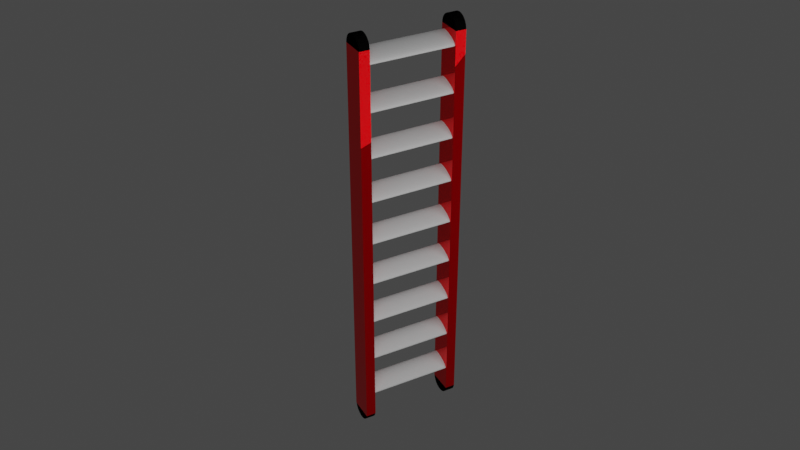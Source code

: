 # Source: Ladder.blend  (saved by Blender 2.83.19; exported with 4.5.12 LTS)
import bpy
from mathutils import Matrix  # noqa: F401  (used for matrix-valued properties, if any)

bpy.ops.wm.read_factory_settings(use_empty=True)
scene = bpy.context.scene
scene.name = 'Scene'

# ---- collections
col_collection = bpy.data.collections.new('Collection'); scene.collection.children.link(col_collection)

# ---- materials (node trees are filled in below, after node groups)
mat_sides = bpy.data.materials.new('sides')
mat_rubber = bpy.data.materials.new('rubber')

# ---- material node trees
mat_sides.use_nodes = True; mat_sides.node_tree.nodes.clear()
_N = mat_sides.node_tree.nodes; _L = mat_sides.node_tree.links
n0 = _N.new('ShaderNodeBsdfPrincipled'); n0.name = 'Principled BSDF'; n0.location = (10, 300)
n0.distribution = 'GGX'
n0.subsurface_method = 'BURLEY'
n0.inputs[0].default_value = (1.0, 0.0, 0.002853, 1.0)
n0.inputs[1].default_value = 0.8235
n0.inputs[2].default_value = 0.0
n0.inputs[3].default_value = 1.45
n0.inputs[14].default_value = (1.0, 0.8235, 0.824, 1.0)
n0.inputs[27].default_value = (0.0, 0.0, 0.0, 1.0)
n0.inputs[28].default_value = 1.0
n1 = _N.new('ShaderNodeOutputMaterial'); n1.name = 'Material Output'; n1.location = (300, 300)
_L.new(n0.outputs[0], n1.inputs[0])
n1.is_active_output = True
mat_rubber.use_nodes = True; mat_rubber.node_tree.nodes.clear()
_N = mat_rubber.node_tree.nodes; _L = mat_rubber.node_tree.links
n0 = _N.new('ShaderNodeOutputMaterial'); n0.name = 'Material Output'; n0.location = (300, 300)
n1 = _N.new('ShaderNodeBsdfPrincipled'); n1.name = 'Principled BSDF'; n1.location = (10, 300)
n1.distribution = 'GGX'
n1.subsurface_method = 'BURLEY'
n1.inputs[0].default_value = (0.001547, 0.001547, 0.001547, 1.0)
n1.inputs[2].default_value = 1.0
n1.inputs[3].default_value = 1.45
n1.inputs[13].default_value = 0.0
n1.inputs[27].default_value = (0.0, 0.0, 0.0, 1.0)
n1.inputs[28].default_value = 1.0
_L.new(n1.outputs[0], n0.inputs[0])
n0.is_active_output = True

# ---- world
world_world = bpy.data.worlds.new('World'); scene.world = world_world
world_world.use_nodes = True; world_world.node_tree.nodes.clear()
_N = world_world.node_tree.nodes; _L = world_world.node_tree.links
n0 = _N.new('ShaderNodeOutputWorld'); n0.name = 'World Output'; n0.location = (300, 300)
n1 = _N.new('ShaderNodeBackground'); n1.name = 'Background'; n1.location = (10, 300)
n1.inputs[0].default_value = (0.05088, 0.05088, 0.05088, 1.0)
_L.new(n1.outputs[0], n0.inputs[0])
n0.is_active_output = True
world_world.color = (0.05088, 0.05088, 0.05088)
world_world.use_sun_shadow = False
world_world.sun_shadow_jitter_overblur = 0.0

# ---- cameras
cam_camera = bpy.data.cameras.new('Camera')
cam_camera.clip_end = 100.0
cam_camera.ortho_scale = 7.314

# ---- lights
light_light = bpy.data.lights.new('Light', 'POINT')
light_light.transmission_factor = 0.0
light_light.energy = 1000.0
light_light.shadow_soft_size = 5.64
light_light.shadow_maximum_resolution = 0.006
light_light.use_absolute_resolution = True

# ---- meshes
me_cube_001 = bpy.data.meshes.new('Cube.001')
me_cube_001.from_pydata([(-1.0, -1.0, -1.0), (-1.0, -1.0, 1.0), (-1.0, 1.0, -1.0), (-1.0, 1.0, 1.0), (1.0, -1.0, -1.0), (1.0, -1.0, 1.0), (1.0, 1.0, -1.0), (1.0, 1.0, 1.0)], [], [(0, 1, 3, 2), (2, 3, 7, 6), (6, 7, 5, 4), (4, 5, 1, 0), (2, 6, 4, 0), (7, 3, 1, 5)])
_uv = me_cube_001.uv_layers.new(name='UVMap')
_uv.uv.foreach_set('vector', [0.375, 0.0, 0.625, 0.0, 0.625, 0.25, 0.375, 0.25, 0.375, 0.25, 0.625, 0.25, 0.625, 0.5, 0.375, 0.5, 0.375, 0.5, 0.625, 0.5, 0.625, 0.75, 0.375, 0.75, 0.375, 0.75, 0.625, 0.75, 0.625, 1.0, 0.375, 1.0, 0.125, 0.5, 0.375, 0.5, 0.375, 0.75, 0.125, 0.75, 0.625, 0.5, 0.875, 0.5, 0.875, 0.75, 0.625, 0.75])
me_cube_001.materials.append(mat_sides)
me_cube_001.use_remesh_fix_poles = True
me_cube_001.use_remesh_preserve_attributes = False
me_cube_001.use_mirror_vertex_groups = False
me_cube_001.update()
me_cylinder = bpy.data.meshes.new('Cylinder')
me_cylinder.from_pydata([(0.0, 0.15, -0.045), (0.0, 0.15, 0.045), (0.02926, 0.1471, -0.045), (0.02926, 0.1471, 0.045), (0.0574, 0.1386, -0.045), (0.0574, 0.1386, 0.045), (0.08334, 0.1247, -0.045), (0.08334, 0.1247, 0.045), (0.1061, 0.1061, -0.045), (0.1061, 0.1061, 0.045), (0.1247, 0.08334, -0.045), (0.1247, 0.08334, 0.045), (0.1386, 0.0574, -0.045), (0.1386, 0.0574, 0.045), (0.1471, 0.02926, -0.045), (0.1471, 0.02926, 0.045), (0.15, 1.132e-08, -0.045), (0.15, 1.132e-08, 0.045), (0.1471, -0.02926, -0.045), (0.1471, -0.02926, 0.045), (0.1386, -0.0574, -0.045), (0.1386, -0.0574, 0.045), (0.1247, -0.08334, -0.045), (0.1247, -0.08334, 0.045), (0.1061, -0.1061, -0.045), (0.1061, -0.1061, 0.045), (0.08334, -0.1247, -0.045), (0.08334, -0.1247, 0.045), (0.0574, -0.1386, -0.045), (0.0574, -0.1386, 0.045), (0.02926, -0.1471, -0.045), (0.02926, -0.1471, 0.045), (-4.888e-08, -0.15, -0.045), (-4.888e-08, -0.15, 0.045), (-0.02926, -0.1471, -0.045), (-0.02926, -0.1471, 0.045), (-0.0574, -0.1386, -0.045), (-0.0574, -0.1386, 0.045), (-0.08334, -0.1247, -0.045), (-0.08334, -0.1247, 0.045), (-0.1061, -0.1061, -0.045), (-0.1061, -0.1061, 0.045), (-0.1247, -0.08334, -0.045), (-0.1247, -0.08334, 0.045), (-0.1386, -0.0574, -0.045), (-0.1386, -0.0574, 0.045), (-0.1471, -0.02926, -0.045), (-0.1471, -0.02926, 0.045), (-0.15, 1.448e-07, -0.045), (-0.15, 1.448e-07, 0.045), (-0.1471, 0.02926, -0.045), (-0.1471, 0.02926, 0.045), (-0.1386, 0.0574, -0.045), (-0.1386, 0.0574, 0.045), (-0.1247, 0.08334, -0.045), (-0.1247, 0.08334, 0.045), (-0.1061, 0.1061, -0.045), (-0.1061, 0.1061, 0.045), (-0.08334, 0.1247, -0.045), (-0.08334, 0.1247, 0.045), (-0.0574, 0.1386, -0.045), (-0.0574, 0.1386, 0.045), (-0.02926, 0.1471, -0.045), (-0.02926, 0.1471, 0.045)], [], [(0, 1, 3, 2), (2, 3, 5, 4), (4, 5, 7, 6), (6, 7, 9, 8), (8, 9, 11, 10), (10, 11, 13, 12), (12, 13, 15, 14), (14, 15, 17, 16), (16, 17, 19, 18), (18, 19, 21, 20), (20, 21, 23, 22), (22, 23, 25, 24), (24, 25, 27, 26), (26, 27, 29, 28), (28, 29, 31, 30), (30, 31, 33, 32), (32, 33, 35, 34), (34, 35, 37, 36), (36, 37, 39, 38), (38, 39, 41, 40), (40, 41, 43, 42), (42, 43, 45, 44), (44, 45, 47, 46), (46, 47, 49, 48), (48, 49, 51, 50), (50, 51, 53, 52), (52, 53, 55, 54), (54, 55, 57, 56), (56, 57, 59, 58), (58, 59, 61, 60), (3, 1, 63, 61, 59, 57, 55, 53, 51, 49, 47, 45, 43, 41, 39, 37, 35, 33, 31, 29, 27, 25, 23, 21, 19, 17, 15, 13, 11, 9, 7, 5), (60, 61, 63, 62), (62, 63, 1, 0), (0, 2, 4, 6, 8, 10, 12, 14, 16, 18, 20, 22, 24, 26, 28, 30, 32, 34, 36, 38, 40, 42, 44, 46, 48, 50, 52, 54, 56, 58, 60, 62)])
_uv = me_cylinder.uv_layers.new(name='UVMap')
_uv.uv.foreach_set('vector', [1.0, 0.5, 1.0, 1.0, 0.9688, 1.0, 0.9688, 0.5, 0.9688, 0.5, 0.9688, 1.0, 0.9375, 1.0, 0.9375, 0.5, 0.9375, 0.5, 0.9375, 1.0, 0.9062, 1.0, 0.9062, 0.5, 0.9062, 0.5, 0.9062, 1.0, 0.875, 1.0, 0.875, 0.5, 0.875, 0.5, 0.875, 1.0, 0.8438, 1.0, 0.8438, 0.5, 0.8438, 0.5, 0.8438, 1.0, 0.8125, 1.0, 0.8125, 0.5, 0.8125, 0.5, 0.8125, 1.0, 0.7812, 1.0, 0.7812, 0.5, 0.7812, 0.5, 0.7812, 1.0, 0.75, 1.0, 0.75, 0.5, 0.75, 0.5, 0.75, 1.0, 0.7188, 1.0, 0.7188, 0.5, 0.7188, 0.5, 0.7188, 1.0, 0.6875, 1.0, 0.6875, 0.5, 0.6875, 0.5, 0.6875, 1.0, 0.6562, 1.0, 0.6562, 0.5, 0.6562, 0.5, 0.6562, 1.0, 0.625, 1.0, 0.625, 0.5, 0.625, 0.5, 0.625, 1.0, 0.5938, 1.0, 0.5938, 0.5, 0.5938, 0.5, 0.5938, 1.0, 0.5625, 1.0, 0.5625, 0.5, 0.5625, 0.5, 0.5625, 1.0, 0.5312, 1.0, 0.5312, 0.5, 0.5312, 0.5, 0.5312, 1.0, 0.5, 1.0, 0.5, 0.5, 0.5, 0.5, 0.5, 1.0, 0.4688, 1.0, 0.4688, 0.5, 0.4688, 0.5, 0.4688, 1.0, 0.4375, 1.0, 0.4375, 0.5, 0.4375, 0.5, 0.4375, 1.0, 0.4062, 1.0, 0.4062, 0.5, 0.4062, 0.5, 0.4062, 1.0, 0.375, 1.0, 0.375, 0.5, 0.375, 0.5, 0.375, 1.0, 0.3438, 1.0, 0.3438, 0.5, 0.3438, 0.5, 0.3438, 1.0, 0.3125, 1.0, 0.3125, 0.5, 0.3125, 0.5, 0.3125, 1.0, 0.2812, 1.0, 0.2812, 0.5, 0.2812, 0.5, 0.2812, 1.0, 0.25, 1.0, 0.25, 0.5, 0.25, 0.5, 0.25, 1.0, 0.2188, 1.0, 0.2188, 0.5, 0.2188, 0.5, 0.2188, 1.0, 0.1875, 1.0, 0.1875, 0.5, 0.1875, 0.5, 0.1875, 1.0, 0.1562, 1.0, 0.1562, 0.5, 0.1562, 0.5, 0.1562, 1.0, 0.125, 1.0, 0.125, 0.5, 0.125, 0.5, 0.125, 1.0, 0.09375, 1.0, 0.09375, 0.5, 0.09375, 0.5, 0.09375, 1.0, 0.0625, 1.0, 0.0625, 0.5, 0.2968, 0.4854, 0.25, 0.49, 0.2032, 0.4854, 0.1582, 0.4717, 0.1167, 0.4496, 0.08029, 0.4197, 0.05045, 0.3833, 0.02827, 0.3418, 0.01461, 0.2968, 0.01, 0.25, 0.01461, 0.2032, 0.02827, 0.1582, 0.05045, 0.1167, 0.08029, 0.08029, 0.1167, 0.05045, 0.1582, 0.02827, 0.2032, 0.01461, 0.25, 0.01, 0.2968, 0.01461, 0.3418, 0.02827, 0.3833, 0.05045, 0.4197, 0.08029, 0.4496, 0.1167, 0.4717, 0.1582, 0.4854, 0.2032, 0.49, 0.25, 0.4854, 0.2968, 0.4717, 0.3418, 0.4496, 0.3833, 0.4197, 0.4197, 0.3833, 0.4496, 0.3418, 0.4717, 0.0625, 0.5, 0.0625, 1.0, 0.03125, 1.0, 0.03125, 0.5, 0.03125, 0.5, 0.03125, 1.0, 0.0, 1.0, 0.0, 0.5, 0.75, 0.49, 0.7968, 0.4854, 0.8418, 0.4717, 0.8833, 0.4496, 0.9197, 0.4197, 0.9496, 0.3833, 0.9717, 0.3418, 0.9854, 0.2968, 0.99, 0.25, 0.9854, 0.2032, 0.9717, 0.1582, 0.9496, 0.1167, 0.9197, 0.08029, 0.8833, 0.05045, 0.8418, 0.02827, 0.7968, 0.01461, 0.75, 0.01, 0.7032, 0.01461, 0.6582, 0.02827, 0.6167, 0.05045, 0.5803, 0.08029, 0.5504, 0.1167, 0.5283, 0.1582, 0.5146, 0.2032, 0.51, 0.25, 0.5146, 0.2968, 0.5283, 0.3418, 0.5504, 0.3833, 0.5803, 0.4197, 0.6167, 0.4496, 0.6582, 0.4717, 0.7032, 0.4854])
me_cylinder.materials.append(mat_rubber)
me_cylinder.use_remesh_fix_poles = True
me_cylinder.use_remesh_preserve_attributes = False
me_cylinder.use_mirror_vertex_groups = False
me_cylinder.update()
me_cube_002 = bpy.data.meshes.new('Cube.002')
me_cube_002.from_pydata([(-1.0, -1.0, -1.0), (-1.0, -1.0, 1.0), (-1.0, 1.0, -1.0), (-1.0, 1.0, 1.0), (1.0, -1.0, -1.0), (1.0, -1.0, 1.0), (1.0, 1.0, -1.0), (1.0, 1.0, 1.0)], [], [(0, 1, 3, 2), (2, 3, 7, 6), (6, 7, 5, 4), (4, 5, 1, 0), (2, 6, 4, 0), (7, 3, 1, 5)])
_uv = me_cube_002.uv_layers.new(name='UVMap')
_uv.uv.foreach_set('vector', [0.375, 0.0, 0.625, 0.0, 0.625, 0.25, 0.375, 0.25, 0.375, 0.25, 0.625, 0.25, 0.625, 0.5, 0.375, 0.5, 0.375, 0.5, 0.625, 0.5, 0.625, 0.75, 0.375, 0.75, 0.375, 0.75, 0.625, 0.75, 0.625, 1.0, 0.375, 1.0, 0.125, 0.5, 0.375, 0.5, 0.375, 0.75, 0.125, 0.75, 0.625, 0.5, 0.875, 0.5, 0.875, 0.75, 0.625, 0.75])
me_cube_002.materials.append(mat_sides)
me_cube_002.use_remesh_fix_poles = True
me_cube_002.use_remesh_preserve_attributes = False
me_cube_002.use_mirror_vertex_groups = False
me_cube_002.update()
me_cylinder_001 = bpy.data.meshes.new('Cylinder.001')
me_cylinder_001.from_pydata([(0.0, 0.15, -0.045), (0.0, 0.15, 0.045), (0.02926, 0.1471, -0.045), (0.02926, 0.1471, 0.045), (0.0574, 0.1386, -0.045), (0.0574, 0.1386, 0.045), (0.08334, 0.1247, -0.045), (0.08334, 0.1247, 0.045), (0.1061, 0.1061, -0.045), (0.1061, 0.1061, 0.045), (0.1247, 0.08334, -0.045), (0.1247, 0.08334, 0.045), (0.1386, 0.0574, -0.045), (0.1386, 0.0574, 0.045), (0.1471, 0.02926, -0.045), (0.1471, 0.02926, 0.045), (0.15, 1.132e-08, -0.045), (0.15, 1.132e-08, 0.045), (0.1471, -0.02926, -0.045), (0.1471, -0.02926, 0.045), (0.1386, -0.0574, -0.045), (0.1386, -0.0574, 0.045), (0.1247, -0.08334, -0.045), (0.1247, -0.08334, 0.045), (0.1061, -0.1061, -0.045), (0.1061, -0.1061, 0.045), (0.08334, -0.1247, -0.045), (0.08334, -0.1247, 0.045), (0.0574, -0.1386, -0.045), (0.0574, -0.1386, 0.045), (0.02926, -0.1471, -0.045), (0.02926, -0.1471, 0.045), (-4.888e-08, -0.15, -0.045), (-4.888e-08, -0.15, 0.045), (-0.02926, -0.1471, -0.045), (-0.02926, -0.1471, 0.045), (-0.0574, -0.1386, -0.045), (-0.0574, -0.1386, 0.045), (-0.08334, -0.1247, -0.045), (-0.08334, -0.1247, 0.045), (-0.1061, -0.1061, -0.045), (-0.1061, -0.1061, 0.045), (-0.1247, -0.08334, -0.045), (-0.1247, -0.08334, 0.045), (-0.1386, -0.0574, -0.045), (-0.1386, -0.0574, 0.045), (-0.1471, -0.02926, -0.045), (-0.1471, -0.02926, 0.045), (-0.15, 1.448e-07, -0.045), (-0.15, 1.448e-07, 0.045), (-0.1471, 0.02926, -0.045), (-0.1471, 0.02926, 0.045), (-0.1386, 0.0574, -0.045), (-0.1386, 0.0574, 0.045), (-0.1247, 0.08334, -0.045), (-0.1247, 0.08334, 0.045), (-0.1061, 0.1061, -0.045), (-0.1061, 0.1061, 0.045), (-0.08334, 0.1247, -0.045), (-0.08334, 0.1247, 0.045), (-0.0574, 0.1386, -0.045), (-0.0574, 0.1386, 0.045), (-0.02926, 0.1471, -0.045), (-0.02926, 0.1471, 0.045)], [], [(0, 1, 3, 2), (2, 3, 5, 4), (4, 5, 7, 6), (6, 7, 9, 8), (8, 9, 11, 10), (10, 11, 13, 12), (12, 13, 15, 14), (14, 15, 17, 16), (16, 17, 19, 18), (18, 19, 21, 20), (20, 21, 23, 22), (22, 23, 25, 24), (24, 25, 27, 26), (26, 27, 29, 28), (28, 29, 31, 30), (30, 31, 33, 32), (32, 33, 35, 34), (34, 35, 37, 36), (36, 37, 39, 38), (38, 39, 41, 40), (40, 41, 43, 42), (42, 43, 45, 44), (44, 45, 47, 46), (46, 47, 49, 48), (48, 49, 51, 50), (50, 51, 53, 52), (52, 53, 55, 54), (54, 55, 57, 56), (56, 57, 59, 58), (58, 59, 61, 60), (3, 1, 63, 61, 59, 57, 55, 53, 51, 49, 47, 45, 43, 41, 39, 37, 35, 33, 31, 29, 27, 25, 23, 21, 19, 17, 15, 13, 11, 9, 7, 5), (60, 61, 63, 62), (62, 63, 1, 0), (0, 2, 4, 6, 8, 10, 12, 14, 16, 18, 20, 22, 24, 26, 28, 30, 32, 34, 36, 38, 40, 42, 44, 46, 48, 50, 52, 54, 56, 58, 60, 62)])
_uv = me_cylinder_001.uv_layers.new(name='UVMap')
_uv.uv.foreach_set('vector', [1.0, 0.5, 1.0, 1.0, 0.9688, 1.0, 0.9688, 0.5, 0.9688, 0.5, 0.9688, 1.0, 0.9375, 1.0, 0.9375, 0.5, 0.9375, 0.5, 0.9375, 1.0, 0.9062, 1.0, 0.9062, 0.5, 0.9062, 0.5, 0.9062, 1.0, 0.875, 1.0, 0.875, 0.5, 0.875, 0.5, 0.875, 1.0, 0.8438, 1.0, 0.8438, 0.5, 0.8438, 0.5, 0.8438, 1.0, 0.8125, 1.0, 0.8125, 0.5, 0.8125, 0.5, 0.8125, 1.0, 0.7812, 1.0, 0.7812, 0.5, 0.7812, 0.5, 0.7812, 1.0, 0.75, 1.0, 0.75, 0.5, 0.75, 0.5, 0.75, 1.0, 0.7188, 1.0, 0.7188, 0.5, 0.7188, 0.5, 0.7188, 1.0, 0.6875, 1.0, 0.6875, 0.5, 0.6875, 0.5, 0.6875, 1.0, 0.6562, 1.0, 0.6562, 0.5, 0.6562, 0.5, 0.6562, 1.0, 0.625, 1.0, 0.625, 0.5, 0.625, 0.5, 0.625, 1.0, 0.5938, 1.0, 0.5938, 0.5, 0.5938, 0.5, 0.5938, 1.0, 0.5625, 1.0, 0.5625, 0.5, 0.5625, 0.5, 0.5625, 1.0, 0.5312, 1.0, 0.5312, 0.5, 0.5312, 0.5, 0.5312, 1.0, 0.5, 1.0, 0.5, 0.5, 0.5, 0.5, 0.5, 1.0, 0.4688, 1.0, 0.4688, 0.5, 0.4688, 0.5, 0.4688, 1.0, 0.4375, 1.0, 0.4375, 0.5, 0.4375, 0.5, 0.4375, 1.0, 0.4062, 1.0, 0.4062, 0.5, 0.4062, 0.5, 0.4062, 1.0, 0.375, 1.0, 0.375, 0.5, 0.375, 0.5, 0.375, 1.0, 0.3438, 1.0, 0.3438, 0.5, 0.3438, 0.5, 0.3438, 1.0, 0.3125, 1.0, 0.3125, 0.5, 0.3125, 0.5, 0.3125, 1.0, 0.2812, 1.0, 0.2812, 0.5, 0.2812, 0.5, 0.2812, 1.0, 0.25, 1.0, 0.25, 0.5, 0.25, 0.5, 0.25, 1.0, 0.2188, 1.0, 0.2188, 0.5, 0.2188, 0.5, 0.2188, 1.0, 0.1875, 1.0, 0.1875, 0.5, 0.1875, 0.5, 0.1875, 1.0, 0.1562, 1.0, 0.1562, 0.5, 0.1562, 0.5, 0.1562, 1.0, 0.125, 1.0, 0.125, 0.5, 0.125, 0.5, 0.125, 1.0, 0.09375, 1.0, 0.09375, 0.5, 0.09375, 0.5, 0.09375, 1.0, 0.0625, 1.0, 0.0625, 0.5, 0.2968, 0.4854, 0.25, 0.49, 0.2032, 0.4854, 0.1582, 0.4717, 0.1167, 0.4496, 0.08029, 0.4197, 0.05045, 0.3833, 0.02827, 0.3418, 0.01461, 0.2968, 0.01, 0.25, 0.01461, 0.2032, 0.02827, 0.1582, 0.05045, 0.1167, 0.08029, 0.08029, 0.1167, 0.05045, 0.1582, 0.02827, 0.2032, 0.01461, 0.25, 0.01, 0.2968, 0.01461, 0.3418, 0.02827, 0.3833, 0.05045, 0.4197, 0.08029, 0.4496, 0.1167, 0.4717, 0.1582, 0.4854, 0.2032, 0.49, 0.25, 0.4854, 0.2968, 0.4717, 0.3418, 0.4496, 0.3833, 0.4197, 0.4197, 0.3833, 0.4496, 0.3418, 0.4717, 0.0625, 0.5, 0.0625, 1.0, 0.03125, 1.0, 0.03125, 0.5, 0.03125, 0.5, 0.03125, 1.0, 0.0, 1.0, 0.0, 0.5, 0.75, 0.49, 0.7968, 0.4854, 0.8418, 0.4717, 0.8833, 0.4496, 0.9197, 0.4197, 0.9496, 0.3833, 0.9717, 0.3418, 0.9854, 0.2968, 0.99, 0.25, 0.9854, 0.2032, 0.9717, 0.1582, 0.9496, 0.1167, 0.9197, 0.08029, 0.8833, 0.05045, 0.8418, 0.02827, 0.7968, 0.01461, 0.75, 0.01, 0.7032, 0.01461, 0.6582, 0.02827, 0.6167, 0.05045, 0.5803, 0.08029, 0.5504, 0.1167, 0.5283, 0.1582, 0.5146, 0.2032, 0.51, 0.25, 0.5146, 0.2968, 0.5283, 0.3418, 0.5504, 0.3833, 0.5803, 0.4197, 0.6167, 0.4496, 0.6582, 0.4717, 0.7032, 0.4854])
me_cylinder_001.materials.append(mat_rubber)
me_cylinder_001.use_remesh_fix_poles = True
me_cylinder_001.use_remesh_preserve_attributes = False
me_cylinder_001.use_mirror_vertex_groups = False
me_cylinder_001.update()
me_cylinder_004 = bpy.data.meshes.new('Cylinder.004')
me_cylinder_004.from_pydata([(0.0, 0.1, -0.585), (0.0, 0.1, 0.585), (0.01951, 0.09808, -0.585), (0.01951, 0.09808, 0.585), (0.03827, 0.09239, -0.585), (0.03827, 0.09239, 0.585), (0.05556, 0.08315, -0.585), (0.05556, 0.08315, 0.585), (0.07071, 0.07071, -0.585), (0.07071, 0.07071, 0.585), (0.08315, 0.05556, -0.585), (0.08315, 0.05556, 0.585), (0.09239, 0.03827, -0.585), (0.09239, 0.03827, 0.585), (0.09808, 0.01951, -0.585), (0.09808, 0.01951, 0.585), (0.1, 7.55e-09, -0.585), (0.1, 7.55e-09, 0.585), (0.09808, -0.01951, -0.585), (0.09808, -0.01951, 0.585), (0.09239, -0.03827, -0.585), (0.09239, -0.03827, 0.585), (0.08315, -0.05556, -0.585), (0.08315, -0.05556, 0.585), (0.07071, -0.07071, -0.585), (0.07071, -0.07071, 0.585), (0.05556, -0.08315, -0.585), (0.05556, -0.08315, 0.585), (0.03827, -0.09239, -0.585), (0.03827, -0.09239, 0.585), (0.01951, -0.09808, -0.585), (0.01951, -0.09808, 0.585), (-3.258e-08, -0.1, -0.585), (-3.258e-08, -0.1, 0.585), (-0.01951, -0.09808, -0.585), (-0.01951, -0.09808, 0.585), (-0.03827, -0.09239, -0.585), (-0.03827, -0.09239, 0.585), (-0.05556, -0.08315, -0.585), (-0.05556, -0.08315, 0.585), (-0.07071, -0.07071, -0.585), (-0.07071, -0.07071, 0.585), (-0.08315, -0.05556, -0.585), (-0.08315, -0.05556, 0.585), (-0.09239, -0.03827, -0.585), (-0.09239, -0.03827, 0.585), (-0.09808, -0.01951, -0.585), (-0.09808, -0.01951, 0.585), (-0.1, 9.656e-08, -0.585), (-0.1, 9.656e-08, 0.585), (-0.09808, 0.01951, -0.585), (-0.09808, 0.01951, 0.585), (-0.09239, 0.03827, -0.585), (-0.09239, 0.03827, 0.585), (-0.08315, 0.05556, -0.585), (-0.08315, 0.05556, 0.585), (-0.07071, 0.07071, -0.585), (-0.07071, 0.07071, 0.585), (-0.05556, 0.08315, -0.585), (-0.05556, 0.08315, 0.585), (-0.03827, 0.09239, -0.585), (-0.03827, 0.09239, 0.585), (-0.01951, 0.09808, -0.585), (-0.01951, 0.09808, 0.585)], [], [(0, 1, 3, 2), (2, 3, 5, 4), (4, 5, 7, 6), (6, 7, 9, 8), (8, 9, 11, 10), (10, 11, 13, 12), (12, 13, 15, 14), (14, 15, 17, 16), (16, 17, 19, 18), (18, 19, 21, 20), (20, 21, 23, 22), (22, 23, 25, 24), (24, 25, 27, 26), (26, 27, 29, 28), (28, 29, 31, 30), (30, 31, 33, 32), (32, 33, 35, 34), (34, 35, 37, 36), (36, 37, 39, 38), (38, 39, 41, 40), (40, 41, 43, 42), (42, 43, 45, 44), (44, 45, 47, 46), (46, 47, 49, 48), (48, 49, 51, 50), (50, 51, 53, 52), (52, 53, 55, 54), (54, 55, 57, 56), (56, 57, 59, 58), (58, 59, 61, 60), (3, 1, 63, 61, 59, 57, 55, 53, 51, 49, 47, 45, 43, 41, 39, 37, 35, 33, 31, 29, 27, 25, 23, 21, 19, 17, 15, 13, 11, 9, 7, 5), (60, 61, 63, 62), (62, 63, 1, 0), (0, 2, 4, 6, 8, 10, 12, 14, 16, 18, 20, 22, 24, 26, 28, 30, 32, 34, 36, 38, 40, 42, 44, 46, 48, 50, 52, 54, 56, 58, 60, 62)])
_uv = me_cylinder_004.uv_layers.new(name='UVMap')
_uv.uv.foreach_set('vector', [1.0, 0.5, 1.0, 1.0, 0.9688, 1.0, 0.9688, 0.5, 0.9688, 0.5, 0.9688, 1.0, 0.9375, 1.0, 0.9375, 0.5, 0.9375, 0.5, 0.9375, 1.0, 0.9062, 1.0, 0.9062, 0.5, 0.9062, 0.5, 0.9062, 1.0, 0.875, 1.0, 0.875, 0.5, 0.875, 0.5, 0.875, 1.0, 0.8438, 1.0, 0.8438, 0.5, 0.8438, 0.5, 0.8438, 1.0, 0.8125, 1.0, 0.8125, 0.5, 0.8125, 0.5, 0.8125, 1.0, 0.7812, 1.0, 0.7812, 0.5, 0.7812, 0.5, 0.7812, 1.0, 0.75, 1.0, 0.75, 0.5, 0.75, 0.5, 0.75, 1.0, 0.7188, 1.0, 0.7188, 0.5, 0.7188, 0.5, 0.7188, 1.0, 0.6875, 1.0, 0.6875, 0.5, 0.6875, 0.5, 0.6875, 1.0, 0.6562, 1.0, 0.6562, 0.5, 0.6562, 0.5, 0.6562, 1.0, 0.625, 1.0, 0.625, 0.5, 0.625, 0.5, 0.625, 1.0, 0.5938, 1.0, 0.5938, 0.5, 0.5938, 0.5, 0.5938, 1.0, 0.5625, 1.0, 0.5625, 0.5, 0.5625, 0.5, 0.5625, 1.0, 0.5312, 1.0, 0.5312, 0.5, 0.5312, 0.5, 0.5312, 1.0, 0.5, 1.0, 0.5, 0.5, 0.5, 0.5, 0.5, 1.0, 0.4688, 1.0, 0.4688, 0.5, 0.4688, 0.5, 0.4688, 1.0, 0.4375, 1.0, 0.4375, 0.5, 0.4375, 0.5, 0.4375, 1.0, 0.4062, 1.0, 0.4062, 0.5, 0.4062, 0.5, 0.4062, 1.0, 0.375, 1.0, 0.375, 0.5, 0.375, 0.5, 0.375, 1.0, 0.3438, 1.0, 0.3438, 0.5, 0.3438, 0.5, 0.3438, 1.0, 0.3125, 1.0, 0.3125, 0.5, 0.3125, 0.5, 0.3125, 1.0, 0.2812, 1.0, 0.2812, 0.5, 0.2812, 0.5, 0.2812, 1.0, 0.25, 1.0, 0.25, 0.5, 0.25, 0.5, 0.25, 1.0, 0.2188, 1.0, 0.2188, 0.5, 0.2188, 0.5, 0.2188, 1.0, 0.1875, 1.0, 0.1875, 0.5, 0.1875, 0.5, 0.1875, 1.0, 0.1562, 1.0, 0.1562, 0.5, 0.1562, 0.5, 0.1562, 1.0, 0.125, 1.0, 0.125, 0.5, 0.125, 0.5, 0.125, 1.0, 0.09375, 1.0, 0.09375, 0.5, 0.09375, 0.5, 0.09375, 1.0, 0.0625, 1.0, 0.0625, 0.5, 0.2968, 0.4854, 0.25, 0.49, 0.2032, 0.4854, 0.1582, 0.4717, 0.1167, 0.4496, 0.08029, 0.4197, 0.05045, 0.3833, 0.02827, 0.3418, 0.01461, 0.2968, 0.01, 0.25, 0.01461, 0.2032, 0.02827, 0.1582, 0.05045, 0.1167, 0.08029, 0.08029, 0.1167, 0.05045, 0.1582, 0.02827, 0.2032, 0.01461, 0.25, 0.01, 0.2968, 0.01461, 0.3418, 0.02827, 0.3833, 0.05045, 0.4197, 0.08029, 0.4496, 0.1167, 0.4717, 0.1582, 0.4854, 0.2032, 0.49, 0.25, 0.4854, 0.2968, 0.4717, 0.3418, 0.4496, 0.3833, 0.4197, 0.4197, 0.3833, 0.4496, 0.3418, 0.4717, 0.0625, 0.5, 0.0625, 1.0, 0.03125, 1.0, 0.03125, 0.5, 0.03125, 0.5, 0.03125, 1.0, 0.0, 1.0, 0.0, 0.5, 0.75, 0.49, 0.7968, 0.4854, 0.8418, 0.4717, 0.8833, 0.4496, 0.9197, 0.4197, 0.9496, 0.3833, 0.9717, 0.3418, 0.9854, 0.2968, 0.99, 0.25, 0.9854, 0.2032, 0.9717, 0.1582, 0.9496, 0.1167, 0.9197, 0.08029, 0.8833, 0.05045, 0.8418, 0.02827, 0.7968, 0.01461, 0.75, 0.01, 0.7032, 0.01461, 0.6582, 0.02827, 0.6167, 0.05045, 0.5803, 0.08029, 0.5504, 0.1167, 0.5283, 0.1582, 0.5146, 0.2032, 0.51, 0.25, 0.5146, 0.2968, 0.5283, 0.3418, 0.5504, 0.3833, 0.5803, 0.4197, 0.6167, 0.4496, 0.6582, 0.4717, 0.7032, 0.4854])
me_cylinder_004.use_remesh_fix_poles = True
me_cylinder_004.use_remesh_preserve_attributes = False
me_cylinder_004.use_mirror_vertex_groups = False
me_cylinder_004.update()
me_cylinder_005 = bpy.data.meshes.new('Cylinder.005')
me_cylinder_005.from_pydata([(0.0, 0.1, -0.585), (0.0, 0.1, 0.585), (0.01951, 0.09808, -0.585), (0.01951, 0.09808, 0.585), (0.03827, 0.09239, -0.585), (0.03827, 0.09239, 0.585), (0.05556, 0.08315, -0.585), (0.05556, 0.08315, 0.585), (0.07071, 0.07071, -0.585), (0.07071, 0.07071, 0.585), (0.08315, 0.05556, -0.585), (0.08315, 0.05556, 0.585), (0.09239, 0.03827, -0.585), (0.09239, 0.03827, 0.585), (0.09808, 0.01951, -0.585), (0.09808, 0.01951, 0.585), (0.1, 7.55e-09, -0.585), (0.1, 7.55e-09, 0.585), (0.09808, -0.01951, -0.585), (0.09808, -0.01951, 0.585), (0.09239, -0.03827, -0.585), (0.09239, -0.03827, 0.585), (0.08315, -0.05556, -0.585), (0.08315, -0.05556, 0.585), (0.07071, -0.07071, -0.585), (0.07071, -0.07071, 0.585), (0.05556, -0.08315, -0.585), (0.05556, -0.08315, 0.585), (0.03827, -0.09239, -0.585), (0.03827, -0.09239, 0.585), (0.01951, -0.09808, -0.585), (0.01951, -0.09808, 0.585), (-3.258e-08, -0.1, -0.585), (-3.258e-08, -0.1, 0.585), (-0.01951, -0.09808, -0.585), (-0.01951, -0.09808, 0.585), (-0.03827, -0.09239, -0.585), (-0.03827, -0.09239, 0.585), (-0.05556, -0.08315, -0.585), (-0.05556, -0.08315, 0.585), (-0.07071, -0.07071, -0.585), (-0.07071, -0.07071, 0.585), (-0.08315, -0.05556, -0.585), (-0.08315, -0.05556, 0.585), (-0.09239, -0.03827, -0.585), (-0.09239, -0.03827, 0.585), (-0.09808, -0.01951, -0.585), (-0.09808, -0.01951, 0.585), (-0.1, 9.656e-08, -0.585), (-0.1, 9.656e-08, 0.585), (-0.09808, 0.01951, -0.585), (-0.09808, 0.01951, 0.585), (-0.09239, 0.03827, -0.585), (-0.09239, 0.03827, 0.585), (-0.08315, 0.05556, -0.585), (-0.08315, 0.05556, 0.585), (-0.07071, 0.07071, -0.585), (-0.07071, 0.07071, 0.585), (-0.05556, 0.08315, -0.585), (-0.05556, 0.08315, 0.585), (-0.03827, 0.09239, -0.585), (-0.03827, 0.09239, 0.585), (-0.01951, 0.09808, -0.585), (-0.01951, 0.09808, 0.585)], [], [(0, 1, 3, 2), (2, 3, 5, 4), (4, 5, 7, 6), (6, 7, 9, 8), (8, 9, 11, 10), (10, 11, 13, 12), (12, 13, 15, 14), (14, 15, 17, 16), (16, 17, 19, 18), (18, 19, 21, 20), (20, 21, 23, 22), (22, 23, 25, 24), (24, 25, 27, 26), (26, 27, 29, 28), (28, 29, 31, 30), (30, 31, 33, 32), (32, 33, 35, 34), (34, 35, 37, 36), (36, 37, 39, 38), (38, 39, 41, 40), (40, 41, 43, 42), (42, 43, 45, 44), (44, 45, 47, 46), (46, 47, 49, 48), (48, 49, 51, 50), (50, 51, 53, 52), (52, 53, 55, 54), (54, 55, 57, 56), (56, 57, 59, 58), (58, 59, 61, 60), (3, 1, 63, 61, 59, 57, 55, 53, 51, 49, 47, 45, 43, 41, 39, 37, 35, 33, 31, 29, 27, 25, 23, 21, 19, 17, 15, 13, 11, 9, 7, 5), (60, 61, 63, 62), (62, 63, 1, 0), (0, 2, 4, 6, 8, 10, 12, 14, 16, 18, 20, 22, 24, 26, 28, 30, 32, 34, 36, 38, 40, 42, 44, 46, 48, 50, 52, 54, 56, 58, 60, 62)])
_uv = me_cylinder_005.uv_layers.new(name='UVMap')
_uv.uv.foreach_set('vector', [1.0, 0.5, 1.0, 1.0, 0.9688, 1.0, 0.9688, 0.5, 0.9688, 0.5, 0.9688, 1.0, 0.9375, 1.0, 0.9375, 0.5, 0.9375, 0.5, 0.9375, 1.0, 0.9062, 1.0, 0.9062, 0.5, 0.9062, 0.5, 0.9062, 1.0, 0.875, 1.0, 0.875, 0.5, 0.875, 0.5, 0.875, 1.0, 0.8438, 1.0, 0.8438, 0.5, 0.8438, 0.5, 0.8438, 1.0, 0.8125, 1.0, 0.8125, 0.5, 0.8125, 0.5, 0.8125, 1.0, 0.7812, 1.0, 0.7812, 0.5, 0.7812, 0.5, 0.7812, 1.0, 0.75, 1.0, 0.75, 0.5, 0.75, 0.5, 0.75, 1.0, 0.7188, 1.0, 0.7188, 0.5, 0.7188, 0.5, 0.7188, 1.0, 0.6875, 1.0, 0.6875, 0.5, 0.6875, 0.5, 0.6875, 1.0, 0.6562, 1.0, 0.6562, 0.5, 0.6562, 0.5, 0.6562, 1.0, 0.625, 1.0, 0.625, 0.5, 0.625, 0.5, 0.625, 1.0, 0.5938, 1.0, 0.5938, 0.5, 0.5938, 0.5, 0.5938, 1.0, 0.5625, 1.0, 0.5625, 0.5, 0.5625, 0.5, 0.5625, 1.0, 0.5312, 1.0, 0.5312, 0.5, 0.5312, 0.5, 0.5312, 1.0, 0.5, 1.0, 0.5, 0.5, 0.5, 0.5, 0.5, 1.0, 0.4688, 1.0, 0.4688, 0.5, 0.4688, 0.5, 0.4688, 1.0, 0.4375, 1.0, 0.4375, 0.5, 0.4375, 0.5, 0.4375, 1.0, 0.4062, 1.0, 0.4062, 0.5, 0.4062, 0.5, 0.4062, 1.0, 0.375, 1.0, 0.375, 0.5, 0.375, 0.5, 0.375, 1.0, 0.3438, 1.0, 0.3438, 0.5, 0.3438, 0.5, 0.3438, 1.0, 0.3125, 1.0, 0.3125, 0.5, 0.3125, 0.5, 0.3125, 1.0, 0.2812, 1.0, 0.2812, 0.5, 0.2812, 0.5, 0.2812, 1.0, 0.25, 1.0, 0.25, 0.5, 0.25, 0.5, 0.25, 1.0, 0.2188, 1.0, 0.2188, 0.5, 0.2188, 0.5, 0.2188, 1.0, 0.1875, 1.0, 0.1875, 0.5, 0.1875, 0.5, 0.1875, 1.0, 0.1562, 1.0, 0.1562, 0.5, 0.1562, 0.5, 0.1562, 1.0, 0.125, 1.0, 0.125, 0.5, 0.125, 0.5, 0.125, 1.0, 0.09375, 1.0, 0.09375, 0.5, 0.09375, 0.5, 0.09375, 1.0, 0.0625, 1.0, 0.0625, 0.5, 0.2968, 0.4854, 0.25, 0.49, 0.2032, 0.4854, 0.1582, 0.4717, 0.1167, 0.4496, 0.08029, 0.4197, 0.05045, 0.3833, 0.02827, 0.3418, 0.01461, 0.2968, 0.01, 0.25, 0.01461, 0.2032, 0.02827, 0.1582, 0.05045, 0.1167, 0.08029, 0.08029, 0.1167, 0.05045, 0.1582, 0.02827, 0.2032, 0.01461, 0.25, 0.01, 0.2968, 0.01461, 0.3418, 0.02827, 0.3833, 0.05045, 0.4197, 0.08029, 0.4496, 0.1167, 0.4717, 0.1582, 0.4854, 0.2032, 0.49, 0.25, 0.4854, 0.2968, 0.4717, 0.3418, 0.4496, 0.3833, 0.4197, 0.4197, 0.3833, 0.4496, 0.3418, 0.4717, 0.0625, 0.5, 0.0625, 1.0, 0.03125, 1.0, 0.03125, 0.5, 0.03125, 0.5, 0.03125, 1.0, 0.0, 1.0, 0.0, 0.5, 0.75, 0.49, 0.7968, 0.4854, 0.8418, 0.4717, 0.8833, 0.4496, 0.9197, 0.4197, 0.9496, 0.3833, 0.9717, 0.3418, 0.9854, 0.2968, 0.99, 0.25, 0.9854, 0.2032, 0.9717, 0.1582, 0.9496, 0.1167, 0.9197, 0.08029, 0.8833, 0.05045, 0.8418, 0.02827, 0.7968, 0.01461, 0.75, 0.01, 0.7032, 0.01461, 0.6582, 0.02827, 0.6167, 0.05045, 0.5803, 0.08029, 0.5504, 0.1167, 0.5283, 0.1582, 0.5146, 0.2032, 0.51, 0.25, 0.5146, 0.2968, 0.5283, 0.3418, 0.5504, 0.3833, 0.5803, 0.4197, 0.6167, 0.4496, 0.6582, 0.4717, 0.7032, 0.4854])
me_cylinder_005.use_remesh_fix_poles = True
me_cylinder_005.use_remesh_preserve_attributes = False
me_cylinder_005.use_mirror_vertex_groups = False
me_cylinder_005.update()
me_cylinder_007 = bpy.data.meshes.new('Cylinder.007')
me_cylinder_007.from_pydata([(0.0, 0.1, -0.585), (0.0, 0.1, 0.585), (0.01951, 0.09808, -0.585), (0.01951, 0.09808, 0.585), (0.03827, 0.09239, -0.585), (0.03827, 0.09239, 0.585), (0.05556, 0.08315, -0.585), (0.05556, 0.08315, 0.585), (0.07071, 0.07071, -0.585), (0.07071, 0.07071, 0.585), (0.08315, 0.05556, -0.585), (0.08315, 0.05556, 0.585), (0.09239, 0.03827, -0.585), (0.09239, 0.03827, 0.585), (0.09808, 0.01951, -0.585), (0.09808, 0.01951, 0.585), (0.1, 7.55e-09, -0.585), (0.1, 7.55e-09, 0.585), (0.09808, -0.01951, -0.585), (0.09808, -0.01951, 0.585), (0.09239, -0.03827, -0.585), (0.09239, -0.03827, 0.585), (0.08315, -0.05556, -0.585), (0.08315, -0.05556, 0.585), (0.07071, -0.07071, -0.585), (0.07071, -0.07071, 0.585), (0.05556, -0.08315, -0.585), (0.05556, -0.08315, 0.585), (0.03827, -0.09239, -0.585), (0.03827, -0.09239, 0.585), (0.01951, -0.09808, -0.585), (0.01951, -0.09808, 0.585), (-3.258e-08, -0.1, -0.585), (-3.258e-08, -0.1, 0.585), (-0.01951, -0.09808, -0.585), (-0.01951, -0.09808, 0.585), (-0.03827, -0.09239, -0.585), (-0.03827, -0.09239, 0.585), (-0.05556, -0.08315, -0.585), (-0.05556, -0.08315, 0.585), (-0.07071, -0.07071, -0.585), (-0.07071, -0.07071, 0.585), (-0.08315, -0.05556, -0.585), (-0.08315, -0.05556, 0.585), (-0.09239, -0.03827, -0.585), (-0.09239, -0.03827, 0.585), (-0.09808, -0.01951, -0.585), (-0.09808, -0.01951, 0.585), (-0.1, 9.656e-08, -0.585), (-0.1, 9.656e-08, 0.585), (-0.09808, 0.01951, -0.585), (-0.09808, 0.01951, 0.585), (-0.09239, 0.03827, -0.585), (-0.09239, 0.03827, 0.585), (-0.08315, 0.05556, -0.585), (-0.08315, 0.05556, 0.585), (-0.07071, 0.07071, -0.585), (-0.07071, 0.07071, 0.585), (-0.05556, 0.08315, -0.585), (-0.05556, 0.08315, 0.585), (-0.03827, 0.09239, -0.585), (-0.03827, 0.09239, 0.585), (-0.01951, 0.09808, -0.585), (-0.01951, 0.09808, 0.585)], [], [(0, 1, 3, 2), (2, 3, 5, 4), (4, 5, 7, 6), (6, 7, 9, 8), (8, 9, 11, 10), (10, 11, 13, 12), (12, 13, 15, 14), (14, 15, 17, 16), (16, 17, 19, 18), (18, 19, 21, 20), (20, 21, 23, 22), (22, 23, 25, 24), (24, 25, 27, 26), (26, 27, 29, 28), (28, 29, 31, 30), (30, 31, 33, 32), (32, 33, 35, 34), (34, 35, 37, 36), (36, 37, 39, 38), (38, 39, 41, 40), (40, 41, 43, 42), (42, 43, 45, 44), (44, 45, 47, 46), (46, 47, 49, 48), (48, 49, 51, 50), (50, 51, 53, 52), (52, 53, 55, 54), (54, 55, 57, 56), (56, 57, 59, 58), (58, 59, 61, 60), (3, 1, 63, 61, 59, 57, 55, 53, 51, 49, 47, 45, 43, 41, 39, 37, 35, 33, 31, 29, 27, 25, 23, 21, 19, 17, 15, 13, 11, 9, 7, 5), (60, 61, 63, 62), (62, 63, 1, 0), (0, 2, 4, 6, 8, 10, 12, 14, 16, 18, 20, 22, 24, 26, 28, 30, 32, 34, 36, 38, 40, 42, 44, 46, 48, 50, 52, 54, 56, 58, 60, 62)])
_uv = me_cylinder_007.uv_layers.new(name='UVMap')
_uv.uv.foreach_set('vector', [1.0, 0.5, 1.0, 1.0, 0.9688, 1.0, 0.9688, 0.5, 0.9688, 0.5, 0.9688, 1.0, 0.9375, 1.0, 0.9375, 0.5, 0.9375, 0.5, 0.9375, 1.0, 0.9062, 1.0, 0.9062, 0.5, 0.9062, 0.5, 0.9062, 1.0, 0.875, 1.0, 0.875, 0.5, 0.875, 0.5, 0.875, 1.0, 0.8438, 1.0, 0.8438, 0.5, 0.8438, 0.5, 0.8438, 1.0, 0.8125, 1.0, 0.8125, 0.5, 0.8125, 0.5, 0.8125, 1.0, 0.7812, 1.0, 0.7812, 0.5, 0.7812, 0.5, 0.7812, 1.0, 0.75, 1.0, 0.75, 0.5, 0.75, 0.5, 0.75, 1.0, 0.7188, 1.0, 0.7188, 0.5, 0.7188, 0.5, 0.7188, 1.0, 0.6875, 1.0, 0.6875, 0.5, 0.6875, 0.5, 0.6875, 1.0, 0.6562, 1.0, 0.6562, 0.5, 0.6562, 0.5, 0.6562, 1.0, 0.625, 1.0, 0.625, 0.5, 0.625, 0.5, 0.625, 1.0, 0.5938, 1.0, 0.5938, 0.5, 0.5938, 0.5, 0.5938, 1.0, 0.5625, 1.0, 0.5625, 0.5, 0.5625, 0.5, 0.5625, 1.0, 0.5312, 1.0, 0.5312, 0.5, 0.5312, 0.5, 0.5312, 1.0, 0.5, 1.0, 0.5, 0.5, 0.5, 0.5, 0.5, 1.0, 0.4688, 1.0, 0.4688, 0.5, 0.4688, 0.5, 0.4688, 1.0, 0.4375, 1.0, 0.4375, 0.5, 0.4375, 0.5, 0.4375, 1.0, 0.4062, 1.0, 0.4062, 0.5, 0.4062, 0.5, 0.4062, 1.0, 0.375, 1.0, 0.375, 0.5, 0.375, 0.5, 0.375, 1.0, 0.3438, 1.0, 0.3438, 0.5, 0.3438, 0.5, 0.3438, 1.0, 0.3125, 1.0, 0.3125, 0.5, 0.3125, 0.5, 0.3125, 1.0, 0.2812, 1.0, 0.2812, 0.5, 0.2812, 0.5, 0.2812, 1.0, 0.25, 1.0, 0.25, 0.5, 0.25, 0.5, 0.25, 1.0, 0.2188, 1.0, 0.2188, 0.5, 0.2188, 0.5, 0.2188, 1.0, 0.1875, 1.0, 0.1875, 0.5, 0.1875, 0.5, 0.1875, 1.0, 0.1562, 1.0, 0.1562, 0.5, 0.1562, 0.5, 0.1562, 1.0, 0.125, 1.0, 0.125, 0.5, 0.125, 0.5, 0.125, 1.0, 0.09375, 1.0, 0.09375, 0.5, 0.09375, 0.5, 0.09375, 1.0, 0.0625, 1.0, 0.0625, 0.5, 0.2968, 0.4854, 0.25, 0.49, 0.2032, 0.4854, 0.1582, 0.4717, 0.1167, 0.4496, 0.08029, 0.4197, 0.05045, 0.3833, 0.02827, 0.3418, 0.01461, 0.2968, 0.01, 0.25, 0.01461, 0.2032, 0.02827, 0.1582, 0.05045, 0.1167, 0.08029, 0.08029, 0.1167, 0.05045, 0.1582, 0.02827, 0.2032, 0.01461, 0.25, 0.01, 0.2968, 0.01461, 0.3418, 0.02827, 0.3833, 0.05045, 0.4197, 0.08029, 0.4496, 0.1167, 0.4717, 0.1582, 0.4854, 0.2032, 0.49, 0.25, 0.4854, 0.2968, 0.4717, 0.3418, 0.4496, 0.3833, 0.4197, 0.4197, 0.3833, 0.4496, 0.3418, 0.4717, 0.0625, 0.5, 0.0625, 1.0, 0.03125, 1.0, 0.03125, 0.5, 0.03125, 0.5, 0.03125, 1.0, 0.0, 1.0, 0.0, 0.5, 0.75, 0.49, 0.7968, 0.4854, 0.8418, 0.4717, 0.8833, 0.4496, 0.9197, 0.4197, 0.9496, 0.3833, 0.9717, 0.3418, 0.9854, 0.2968, 0.99, 0.25, 0.9854, 0.2032, 0.9717, 0.1582, 0.9496, 0.1167, 0.9197, 0.08029, 0.8833, 0.05045, 0.8418, 0.02827, 0.7968, 0.01461, 0.75, 0.01, 0.7032, 0.01461, 0.6582, 0.02827, 0.6167, 0.05045, 0.5803, 0.08029, 0.5504, 0.1167, 0.5283, 0.1582, 0.5146, 0.2032, 0.51, 0.25, 0.5146, 0.2968, 0.5283, 0.3418, 0.5504, 0.3833, 0.5803, 0.4197, 0.6167, 0.4496, 0.6582, 0.4717, 0.7032, 0.4854])
me_cylinder_007.use_remesh_fix_poles = True
me_cylinder_007.use_remesh_preserve_attributes = False
me_cylinder_007.use_mirror_vertex_groups = False
me_cylinder_007.update()
me_cylinder_008 = bpy.data.meshes.new('Cylinder.008')
me_cylinder_008.from_pydata([(0.0, 0.1, -0.585), (0.0, 0.1, 0.585), (0.01951, 0.09808, -0.585), (0.01951, 0.09808, 0.585), (0.03827, 0.09239, -0.585), (0.03827, 0.09239, 0.585), (0.05556, 0.08315, -0.585), (0.05556, 0.08315, 0.585), (0.07071, 0.07071, -0.585), (0.07071, 0.07071, 0.585), (0.08315, 0.05556, -0.585), (0.08315, 0.05556, 0.585), (0.09239, 0.03827, -0.585), (0.09239, 0.03827, 0.585), (0.09808, 0.01951, -0.585), (0.09808, 0.01951, 0.585), (0.1, 7.55e-09, -0.585), (0.1, 7.55e-09, 0.585), (0.09808, -0.01951, -0.585), (0.09808, -0.01951, 0.585), (0.09239, -0.03827, -0.585), (0.09239, -0.03827, 0.585), (0.08315, -0.05556, -0.585), (0.08315, -0.05556, 0.585), (0.07071, -0.07071, -0.585), (0.07071, -0.07071, 0.585), (0.05556, -0.08315, -0.585), (0.05556, -0.08315, 0.585), (0.03827, -0.09239, -0.585), (0.03827, -0.09239, 0.585), (0.01951, -0.09808, -0.585), (0.01951, -0.09808, 0.585), (-3.258e-08, -0.1, -0.585), (-3.258e-08, -0.1, 0.585), (-0.01951, -0.09808, -0.585), (-0.01951, -0.09808, 0.585), (-0.03827, -0.09239, -0.585), (-0.03827, -0.09239, 0.585), (-0.05556, -0.08315, -0.585), (-0.05556, -0.08315, 0.585), (-0.07071, -0.07071, -0.585), (-0.07071, -0.07071, 0.585), (-0.08315, -0.05556, -0.585), (-0.08315, -0.05556, 0.585), (-0.09239, -0.03827, -0.585), (-0.09239, -0.03827, 0.585), (-0.09808, -0.01951, -0.585), (-0.09808, -0.01951, 0.585), (-0.1, 9.656e-08, -0.585), (-0.1, 9.656e-08, 0.585), (-0.09808, 0.01951, -0.585), (-0.09808, 0.01951, 0.585), (-0.09239, 0.03827, -0.585), (-0.09239, 0.03827, 0.585), (-0.08315, 0.05556, -0.585), (-0.08315, 0.05556, 0.585), (-0.07071, 0.07071, -0.585), (-0.07071, 0.07071, 0.585), (-0.05556, 0.08315, -0.585), (-0.05556, 0.08315, 0.585), (-0.03827, 0.09239, -0.585), (-0.03827, 0.09239, 0.585), (-0.01951, 0.09808, -0.585), (-0.01951, 0.09808, 0.585)], [], [(0, 1, 3, 2), (2, 3, 5, 4), (4, 5, 7, 6), (6, 7, 9, 8), (8, 9, 11, 10), (10, 11, 13, 12), (12, 13, 15, 14), (14, 15, 17, 16), (16, 17, 19, 18), (18, 19, 21, 20), (20, 21, 23, 22), (22, 23, 25, 24), (24, 25, 27, 26), (26, 27, 29, 28), (28, 29, 31, 30), (30, 31, 33, 32), (32, 33, 35, 34), (34, 35, 37, 36), (36, 37, 39, 38), (38, 39, 41, 40), (40, 41, 43, 42), (42, 43, 45, 44), (44, 45, 47, 46), (46, 47, 49, 48), (48, 49, 51, 50), (50, 51, 53, 52), (52, 53, 55, 54), (54, 55, 57, 56), (56, 57, 59, 58), (58, 59, 61, 60), (3, 1, 63, 61, 59, 57, 55, 53, 51, 49, 47, 45, 43, 41, 39, 37, 35, 33, 31, 29, 27, 25, 23, 21, 19, 17, 15, 13, 11, 9, 7, 5), (60, 61, 63, 62), (62, 63, 1, 0), (0, 2, 4, 6, 8, 10, 12, 14, 16, 18, 20, 22, 24, 26, 28, 30, 32, 34, 36, 38, 40, 42, 44, 46, 48, 50, 52, 54, 56, 58, 60, 62)])
_uv = me_cylinder_008.uv_layers.new(name='UVMap')
_uv.uv.foreach_set('vector', [1.0, 0.5, 1.0, 1.0, 0.9688, 1.0, 0.9688, 0.5, 0.9688, 0.5, 0.9688, 1.0, 0.9375, 1.0, 0.9375, 0.5, 0.9375, 0.5, 0.9375, 1.0, 0.9062, 1.0, 0.9062, 0.5, 0.9062, 0.5, 0.9062, 1.0, 0.875, 1.0, 0.875, 0.5, 0.875, 0.5, 0.875, 1.0, 0.8438, 1.0, 0.8438, 0.5, 0.8438, 0.5, 0.8438, 1.0, 0.8125, 1.0, 0.8125, 0.5, 0.8125, 0.5, 0.8125, 1.0, 0.7812, 1.0, 0.7812, 0.5, 0.7812, 0.5, 0.7812, 1.0, 0.75, 1.0, 0.75, 0.5, 0.75, 0.5, 0.75, 1.0, 0.7188, 1.0, 0.7188, 0.5, 0.7188, 0.5, 0.7188, 1.0, 0.6875, 1.0, 0.6875, 0.5, 0.6875, 0.5, 0.6875, 1.0, 0.6562, 1.0, 0.6562, 0.5, 0.6562, 0.5, 0.6562, 1.0, 0.625, 1.0, 0.625, 0.5, 0.625, 0.5, 0.625, 1.0, 0.5938, 1.0, 0.5938, 0.5, 0.5938, 0.5, 0.5938, 1.0, 0.5625, 1.0, 0.5625, 0.5, 0.5625, 0.5, 0.5625, 1.0, 0.5312, 1.0, 0.5312, 0.5, 0.5312, 0.5, 0.5312, 1.0, 0.5, 1.0, 0.5, 0.5, 0.5, 0.5, 0.5, 1.0, 0.4688, 1.0, 0.4688, 0.5, 0.4688, 0.5, 0.4688, 1.0, 0.4375, 1.0, 0.4375, 0.5, 0.4375, 0.5, 0.4375, 1.0, 0.4062, 1.0, 0.4062, 0.5, 0.4062, 0.5, 0.4062, 1.0, 0.375, 1.0, 0.375, 0.5, 0.375, 0.5, 0.375, 1.0, 0.3438, 1.0, 0.3438, 0.5, 0.3438, 0.5, 0.3438, 1.0, 0.3125, 1.0, 0.3125, 0.5, 0.3125, 0.5, 0.3125, 1.0, 0.2812, 1.0, 0.2812, 0.5, 0.2812, 0.5, 0.2812, 1.0, 0.25, 1.0, 0.25, 0.5, 0.25, 0.5, 0.25, 1.0, 0.2188, 1.0, 0.2188, 0.5, 0.2188, 0.5, 0.2188, 1.0, 0.1875, 1.0, 0.1875, 0.5, 0.1875, 0.5, 0.1875, 1.0, 0.1562, 1.0, 0.1562, 0.5, 0.1562, 0.5, 0.1562, 1.0, 0.125, 1.0, 0.125, 0.5, 0.125, 0.5, 0.125, 1.0, 0.09375, 1.0, 0.09375, 0.5, 0.09375, 0.5, 0.09375, 1.0, 0.0625, 1.0, 0.0625, 0.5, 0.2968, 0.4854, 0.25, 0.49, 0.2032, 0.4854, 0.1582, 0.4717, 0.1167, 0.4496, 0.08029, 0.4197, 0.05045, 0.3833, 0.02827, 0.3418, 0.01461, 0.2968, 0.01, 0.25, 0.01461, 0.2032, 0.02827, 0.1582, 0.05045, 0.1167, 0.08029, 0.08029, 0.1167, 0.05045, 0.1582, 0.02827, 0.2032, 0.01461, 0.25, 0.01, 0.2968, 0.01461, 0.3418, 0.02827, 0.3833, 0.05045, 0.4197, 0.08029, 0.4496, 0.1167, 0.4717, 0.1582, 0.4854, 0.2032, 0.49, 0.25, 0.4854, 0.2968, 0.4717, 0.3418, 0.4496, 0.3833, 0.4197, 0.4197, 0.3833, 0.4496, 0.3418, 0.4717, 0.0625, 0.5, 0.0625, 1.0, 0.03125, 1.0, 0.03125, 0.5, 0.03125, 0.5, 0.03125, 1.0, 0.0, 1.0, 0.0, 0.5, 0.75, 0.49, 0.7968, 0.4854, 0.8418, 0.4717, 0.8833, 0.4496, 0.9197, 0.4197, 0.9496, 0.3833, 0.9717, 0.3418, 0.9854, 0.2968, 0.99, 0.25, 0.9854, 0.2032, 0.9717, 0.1582, 0.9496, 0.1167, 0.9197, 0.08029, 0.8833, 0.05045, 0.8418, 0.02827, 0.7968, 0.01461, 0.75, 0.01, 0.7032, 0.01461, 0.6582, 0.02827, 0.6167, 0.05045, 0.5803, 0.08029, 0.5504, 0.1167, 0.5283, 0.1582, 0.5146, 0.2032, 0.51, 0.25, 0.5146, 0.2968, 0.5283, 0.3418, 0.5504, 0.3833, 0.5803, 0.4197, 0.6167, 0.4496, 0.6582, 0.4717, 0.7032, 0.4854])
me_cylinder_008.use_remesh_fix_poles = True
me_cylinder_008.use_remesh_preserve_attributes = False
me_cylinder_008.use_mirror_vertex_groups = False
me_cylinder_008.update()
me_cylinder_011 = bpy.data.meshes.new('Cylinder.011')
me_cylinder_011.from_pydata([(0.0, 0.1, -0.585), (0.0, 0.1, 0.585), (0.01951, 0.09808, -0.585), (0.01951, 0.09808, 0.585), (0.03827, 0.09239, -0.585), (0.03827, 0.09239, 0.585), (0.05556, 0.08315, -0.585), (0.05556, 0.08315, 0.585), (0.07071, 0.07071, -0.585), (0.07071, 0.07071, 0.585), (0.08315, 0.05556, -0.585), (0.08315, 0.05556, 0.585), (0.09239, 0.03827, -0.585), (0.09239, 0.03827, 0.585), (0.09808, 0.01951, -0.585), (0.09808, 0.01951, 0.585), (0.1, 7.55e-09, -0.585), (0.1, 7.55e-09, 0.585), (0.09808, -0.01951, -0.585), (0.09808, -0.01951, 0.585), (0.09239, -0.03827, -0.585), (0.09239, -0.03827, 0.585), (0.08315, -0.05556, -0.585), (0.08315, -0.05556, 0.585), (0.07071, -0.07071, -0.585), (0.07071, -0.07071, 0.585), (0.05556, -0.08315, -0.585), (0.05556, -0.08315, 0.585), (0.03827, -0.09239, -0.585), (0.03827, -0.09239, 0.585), (0.01951, -0.09808, -0.585), (0.01951, -0.09808, 0.585), (-3.258e-08, -0.1, -0.585), (-3.258e-08, -0.1, 0.585), (-0.01951, -0.09808, -0.585), (-0.01951, -0.09808, 0.585), (-0.03827, -0.09239, -0.585), (-0.03827, -0.09239, 0.585), (-0.05556, -0.08315, -0.585), (-0.05556, -0.08315, 0.585), (-0.07071, -0.07071, -0.585), (-0.07071, -0.07071, 0.585), (-0.08315, -0.05556, -0.585), (-0.08315, -0.05556, 0.585), (-0.09239, -0.03827, -0.585), (-0.09239, -0.03827, 0.585), (-0.09808, -0.01951, -0.585), (-0.09808, -0.01951, 0.585), (-0.1, 9.656e-08, -0.585), (-0.1, 9.656e-08, 0.585), (-0.09808, 0.01951, -0.585), (-0.09808, 0.01951, 0.585), (-0.09239, 0.03827, -0.585), (-0.09239, 0.03827, 0.585), (-0.08315, 0.05556, -0.585), (-0.08315, 0.05556, 0.585), (-0.07071, 0.07071, -0.585), (-0.07071, 0.07071, 0.585), (-0.05556, 0.08315, -0.585), (-0.05556, 0.08315, 0.585), (-0.03827, 0.09239, -0.585), (-0.03827, 0.09239, 0.585), (-0.01951, 0.09808, -0.585), (-0.01951, 0.09808, 0.585)], [], [(0, 1, 3, 2), (2, 3, 5, 4), (4, 5, 7, 6), (6, 7, 9, 8), (8, 9, 11, 10), (10, 11, 13, 12), (12, 13, 15, 14), (14, 15, 17, 16), (16, 17, 19, 18), (18, 19, 21, 20), (20, 21, 23, 22), (22, 23, 25, 24), (24, 25, 27, 26), (26, 27, 29, 28), (28, 29, 31, 30), (30, 31, 33, 32), (32, 33, 35, 34), (34, 35, 37, 36), (36, 37, 39, 38), (38, 39, 41, 40), (40, 41, 43, 42), (42, 43, 45, 44), (44, 45, 47, 46), (46, 47, 49, 48), (48, 49, 51, 50), (50, 51, 53, 52), (52, 53, 55, 54), (54, 55, 57, 56), (56, 57, 59, 58), (58, 59, 61, 60), (3, 1, 63, 61, 59, 57, 55, 53, 51, 49, 47, 45, 43, 41, 39, 37, 35, 33, 31, 29, 27, 25, 23, 21, 19, 17, 15, 13, 11, 9, 7, 5), (60, 61, 63, 62), (62, 63, 1, 0), (0, 2, 4, 6, 8, 10, 12, 14, 16, 18, 20, 22, 24, 26, 28, 30, 32, 34, 36, 38, 40, 42, 44, 46, 48, 50, 52, 54, 56, 58, 60, 62)])
_uv = me_cylinder_011.uv_layers.new(name='UVMap')
_uv.uv.foreach_set('vector', [1.0, 0.5, 1.0, 1.0, 0.9688, 1.0, 0.9688, 0.5, 0.9688, 0.5, 0.9688, 1.0, 0.9375, 1.0, 0.9375, 0.5, 0.9375, 0.5, 0.9375, 1.0, 0.9062, 1.0, 0.9062, 0.5, 0.9062, 0.5, 0.9062, 1.0, 0.875, 1.0, 0.875, 0.5, 0.875, 0.5, 0.875, 1.0, 0.8438, 1.0, 0.8438, 0.5, 0.8438, 0.5, 0.8438, 1.0, 0.8125, 1.0, 0.8125, 0.5, 0.8125, 0.5, 0.8125, 1.0, 0.7812, 1.0, 0.7812, 0.5, 0.7812, 0.5, 0.7812, 1.0, 0.75, 1.0, 0.75, 0.5, 0.75, 0.5, 0.75, 1.0, 0.7188, 1.0, 0.7188, 0.5, 0.7188, 0.5, 0.7188, 1.0, 0.6875, 1.0, 0.6875, 0.5, 0.6875, 0.5, 0.6875, 1.0, 0.6562, 1.0, 0.6562, 0.5, 0.6562, 0.5, 0.6562, 1.0, 0.625, 1.0, 0.625, 0.5, 0.625, 0.5, 0.625, 1.0, 0.5938, 1.0, 0.5938, 0.5, 0.5938, 0.5, 0.5938, 1.0, 0.5625, 1.0, 0.5625, 0.5, 0.5625, 0.5, 0.5625, 1.0, 0.5312, 1.0, 0.5312, 0.5, 0.5312, 0.5, 0.5312, 1.0, 0.5, 1.0, 0.5, 0.5, 0.5, 0.5, 0.5, 1.0, 0.4688, 1.0, 0.4688, 0.5, 0.4688, 0.5, 0.4688, 1.0, 0.4375, 1.0, 0.4375, 0.5, 0.4375, 0.5, 0.4375, 1.0, 0.4062, 1.0, 0.4062, 0.5, 0.4062, 0.5, 0.4062, 1.0, 0.375, 1.0, 0.375, 0.5, 0.375, 0.5, 0.375, 1.0, 0.3438, 1.0, 0.3438, 0.5, 0.3438, 0.5, 0.3438, 1.0, 0.3125, 1.0, 0.3125, 0.5, 0.3125, 0.5, 0.3125, 1.0, 0.2812, 1.0, 0.2812, 0.5, 0.2812, 0.5, 0.2812, 1.0, 0.25, 1.0, 0.25, 0.5, 0.25, 0.5, 0.25, 1.0, 0.2188, 1.0, 0.2188, 0.5, 0.2188, 0.5, 0.2188, 1.0, 0.1875, 1.0, 0.1875, 0.5, 0.1875, 0.5, 0.1875, 1.0, 0.1562, 1.0, 0.1562, 0.5, 0.1562, 0.5, 0.1562, 1.0, 0.125, 1.0, 0.125, 0.5, 0.125, 0.5, 0.125, 1.0, 0.09375, 1.0, 0.09375, 0.5, 0.09375, 0.5, 0.09375, 1.0, 0.0625, 1.0, 0.0625, 0.5, 0.2968, 0.4854, 0.25, 0.49, 0.2032, 0.4854, 0.1582, 0.4717, 0.1167, 0.4496, 0.08029, 0.4197, 0.05045, 0.3833, 0.02827, 0.3418, 0.01461, 0.2968, 0.01, 0.25, 0.01461, 0.2032, 0.02827, 0.1582, 0.05045, 0.1167, 0.08029, 0.08029, 0.1167, 0.05045, 0.1582, 0.02827, 0.2032, 0.01461, 0.25, 0.01, 0.2968, 0.01461, 0.3418, 0.02827, 0.3833, 0.05045, 0.4197, 0.08029, 0.4496, 0.1167, 0.4717, 0.1582, 0.4854, 0.2032, 0.49, 0.25, 0.4854, 0.2968, 0.4717, 0.3418, 0.4496, 0.3833, 0.4197, 0.4197, 0.3833, 0.4496, 0.3418, 0.4717, 0.0625, 0.5, 0.0625, 1.0, 0.03125, 1.0, 0.03125, 0.5, 0.03125, 0.5, 0.03125, 1.0, 0.0, 1.0, 0.0, 0.5, 0.75, 0.49, 0.7968, 0.4854, 0.8418, 0.4717, 0.8833, 0.4496, 0.9197, 0.4197, 0.9496, 0.3833, 0.9717, 0.3418, 0.9854, 0.2968, 0.99, 0.25, 0.9854, 0.2032, 0.9717, 0.1582, 0.9496, 0.1167, 0.9197, 0.08029, 0.8833, 0.05045, 0.8418, 0.02827, 0.7968, 0.01461, 0.75, 0.01, 0.7032, 0.01461, 0.6582, 0.02827, 0.6167, 0.05045, 0.5803, 0.08029, 0.5504, 0.1167, 0.5283, 0.1582, 0.5146, 0.2032, 0.51, 0.25, 0.5146, 0.2968, 0.5283, 0.3418, 0.5504, 0.3833, 0.5803, 0.4197, 0.6167, 0.4496, 0.6582, 0.4717, 0.7032, 0.4854])
me_cylinder_011.use_remesh_fix_poles = True
me_cylinder_011.use_remesh_preserve_attributes = False
me_cylinder_011.use_mirror_vertex_groups = False
me_cylinder_011.update()
me_cylinder_012 = bpy.data.meshes.new('Cylinder.012')
me_cylinder_012.from_pydata([(0.0, 0.1, -0.585), (0.0, 0.1, 0.585), (0.01951, 0.09808, -0.585), (0.01951, 0.09808, 0.585), (0.03827, 0.09239, -0.585), (0.03827, 0.09239, 0.585), (0.05556, 0.08315, -0.585), (0.05556, 0.08315, 0.585), (0.07071, 0.07071, -0.585), (0.07071, 0.07071, 0.585), (0.08315, 0.05556, -0.585), (0.08315, 0.05556, 0.585), (0.09239, 0.03827, -0.585), (0.09239, 0.03827, 0.585), (0.09808, 0.01951, -0.585), (0.09808, 0.01951, 0.585), (0.1, 7.55e-09, -0.585), (0.1, 7.55e-09, 0.585), (0.09808, -0.01951, -0.585), (0.09808, -0.01951, 0.585), (0.09239, -0.03827, -0.585), (0.09239, -0.03827, 0.585), (0.08315, -0.05556, -0.585), (0.08315, -0.05556, 0.585), (0.07071, -0.07071, -0.585), (0.07071, -0.07071, 0.585), (0.05556, -0.08315, -0.585), (0.05556, -0.08315, 0.585), (0.03827, -0.09239, -0.585), (0.03827, -0.09239, 0.585), (0.01951, -0.09808, -0.585), (0.01951, -0.09808, 0.585), (-3.258e-08, -0.1, -0.585), (-3.258e-08, -0.1, 0.585), (-0.01951, -0.09808, -0.585), (-0.01951, -0.09808, 0.585), (-0.03827, -0.09239, -0.585), (-0.03827, -0.09239, 0.585), (-0.05556, -0.08315, -0.585), (-0.05556, -0.08315, 0.585), (-0.07071, -0.07071, -0.585), (-0.07071, -0.07071, 0.585), (-0.08315, -0.05556, -0.585), (-0.08315, -0.05556, 0.585), (-0.09239, -0.03827, -0.585), (-0.09239, -0.03827, 0.585), (-0.09808, -0.01951, -0.585), (-0.09808, -0.01951, 0.585), (-0.1, 9.656e-08, -0.585), (-0.1, 9.656e-08, 0.585), (-0.09808, 0.01951, -0.585), (-0.09808, 0.01951, 0.585), (-0.09239, 0.03827, -0.585), (-0.09239, 0.03827, 0.585), (-0.08315, 0.05556, -0.585), (-0.08315, 0.05556, 0.585), (-0.07071, 0.07071, -0.585), (-0.07071, 0.07071, 0.585), (-0.05556, 0.08315, -0.585), (-0.05556, 0.08315, 0.585), (-0.03827, 0.09239, -0.585), (-0.03827, 0.09239, 0.585), (-0.01951, 0.09808, -0.585), (-0.01951, 0.09808, 0.585)], [], [(0, 1, 3, 2), (2, 3, 5, 4), (4, 5, 7, 6), (6, 7, 9, 8), (8, 9, 11, 10), (10, 11, 13, 12), (12, 13, 15, 14), (14, 15, 17, 16), (16, 17, 19, 18), (18, 19, 21, 20), (20, 21, 23, 22), (22, 23, 25, 24), (24, 25, 27, 26), (26, 27, 29, 28), (28, 29, 31, 30), (30, 31, 33, 32), (32, 33, 35, 34), (34, 35, 37, 36), (36, 37, 39, 38), (38, 39, 41, 40), (40, 41, 43, 42), (42, 43, 45, 44), (44, 45, 47, 46), (46, 47, 49, 48), (48, 49, 51, 50), (50, 51, 53, 52), (52, 53, 55, 54), (54, 55, 57, 56), (56, 57, 59, 58), (58, 59, 61, 60), (3, 1, 63, 61, 59, 57, 55, 53, 51, 49, 47, 45, 43, 41, 39, 37, 35, 33, 31, 29, 27, 25, 23, 21, 19, 17, 15, 13, 11, 9, 7, 5), (60, 61, 63, 62), (62, 63, 1, 0), (0, 2, 4, 6, 8, 10, 12, 14, 16, 18, 20, 22, 24, 26, 28, 30, 32, 34, 36, 38, 40, 42, 44, 46, 48, 50, 52, 54, 56, 58, 60, 62)])
_uv = me_cylinder_012.uv_layers.new(name='UVMap')
_uv.uv.foreach_set('vector', [1.0, 0.5, 1.0, 1.0, 0.9688, 1.0, 0.9688, 0.5, 0.9688, 0.5, 0.9688, 1.0, 0.9375, 1.0, 0.9375, 0.5, 0.9375, 0.5, 0.9375, 1.0, 0.9062, 1.0, 0.9062, 0.5, 0.9062, 0.5, 0.9062, 1.0, 0.875, 1.0, 0.875, 0.5, 0.875, 0.5, 0.875, 1.0, 0.8438, 1.0, 0.8438, 0.5, 0.8438, 0.5, 0.8438, 1.0, 0.8125, 1.0, 0.8125, 0.5, 0.8125, 0.5, 0.8125, 1.0, 0.7812, 1.0, 0.7812, 0.5, 0.7812, 0.5, 0.7812, 1.0, 0.75, 1.0, 0.75, 0.5, 0.75, 0.5, 0.75, 1.0, 0.7188, 1.0, 0.7188, 0.5, 0.7188, 0.5, 0.7188, 1.0, 0.6875, 1.0, 0.6875, 0.5, 0.6875, 0.5, 0.6875, 1.0, 0.6562, 1.0, 0.6562, 0.5, 0.6562, 0.5, 0.6562, 1.0, 0.625, 1.0, 0.625, 0.5, 0.625, 0.5, 0.625, 1.0, 0.5938, 1.0, 0.5938, 0.5, 0.5938, 0.5, 0.5938, 1.0, 0.5625, 1.0, 0.5625, 0.5, 0.5625, 0.5, 0.5625, 1.0, 0.5312, 1.0, 0.5312, 0.5, 0.5312, 0.5, 0.5312, 1.0, 0.5, 1.0, 0.5, 0.5, 0.5, 0.5, 0.5, 1.0, 0.4688, 1.0, 0.4688, 0.5, 0.4688, 0.5, 0.4688, 1.0, 0.4375, 1.0, 0.4375, 0.5, 0.4375, 0.5, 0.4375, 1.0, 0.4062, 1.0, 0.4062, 0.5, 0.4062, 0.5, 0.4062, 1.0, 0.375, 1.0, 0.375, 0.5, 0.375, 0.5, 0.375, 1.0, 0.3438, 1.0, 0.3438, 0.5, 0.3438, 0.5, 0.3438, 1.0, 0.3125, 1.0, 0.3125, 0.5, 0.3125, 0.5, 0.3125, 1.0, 0.2812, 1.0, 0.2812, 0.5, 0.2812, 0.5, 0.2812, 1.0, 0.25, 1.0, 0.25, 0.5, 0.25, 0.5, 0.25, 1.0, 0.2188, 1.0, 0.2188, 0.5, 0.2188, 0.5, 0.2188, 1.0, 0.1875, 1.0, 0.1875, 0.5, 0.1875, 0.5, 0.1875, 1.0, 0.1562, 1.0, 0.1562, 0.5, 0.1562, 0.5, 0.1562, 1.0, 0.125, 1.0, 0.125, 0.5, 0.125, 0.5, 0.125, 1.0, 0.09375, 1.0, 0.09375, 0.5, 0.09375, 0.5, 0.09375, 1.0, 0.0625, 1.0, 0.0625, 0.5, 0.2968, 0.4854, 0.25, 0.49, 0.2032, 0.4854, 0.1582, 0.4717, 0.1167, 0.4496, 0.08029, 0.4197, 0.05045, 0.3833, 0.02827, 0.3418, 0.01461, 0.2968, 0.01, 0.25, 0.01461, 0.2032, 0.02827, 0.1582, 0.05045, 0.1167, 0.08029, 0.08029, 0.1167, 0.05045, 0.1582, 0.02827, 0.2032, 0.01461, 0.25, 0.01, 0.2968, 0.01461, 0.3418, 0.02827, 0.3833, 0.05045, 0.4197, 0.08029, 0.4496, 0.1167, 0.4717, 0.1582, 0.4854, 0.2032, 0.49, 0.25, 0.4854, 0.2968, 0.4717, 0.3418, 0.4496, 0.3833, 0.4197, 0.4197, 0.3833, 0.4496, 0.3418, 0.4717, 0.0625, 0.5, 0.0625, 1.0, 0.03125, 1.0, 0.03125, 0.5, 0.03125, 0.5, 0.03125, 1.0, 0.0, 1.0, 0.0, 0.5, 0.75, 0.49, 0.7968, 0.4854, 0.8418, 0.4717, 0.8833, 0.4496, 0.9197, 0.4197, 0.9496, 0.3833, 0.9717, 0.3418, 0.9854, 0.2968, 0.99, 0.25, 0.9854, 0.2032, 0.9717, 0.1582, 0.9496, 0.1167, 0.9197, 0.08029, 0.8833, 0.05045, 0.8418, 0.02827, 0.7968, 0.01461, 0.75, 0.01, 0.7032, 0.01461, 0.6582, 0.02827, 0.6167, 0.05045, 0.5803, 0.08029, 0.5504, 0.1167, 0.5283, 0.1582, 0.5146, 0.2032, 0.51, 0.25, 0.5146, 0.2968, 0.5283, 0.3418, 0.5504, 0.3833, 0.5803, 0.4197, 0.6167, 0.4496, 0.6582, 0.4717, 0.7032, 0.4854])
me_cylinder_012.use_remesh_fix_poles = True
me_cylinder_012.use_remesh_preserve_attributes = False
me_cylinder_012.use_mirror_vertex_groups = False
me_cylinder_012.update()
me_cylinder_014 = bpy.data.meshes.new('Cylinder.014')
me_cylinder_014.from_pydata([(0.0, 0.1, -0.585), (0.0, 0.1, 0.585), (0.01951, 0.09808, -0.585), (0.01951, 0.09808, 0.585), (0.03827, 0.09239, -0.585), (0.03827, 0.09239, 0.585), (0.05556, 0.08315, -0.585), (0.05556, 0.08315, 0.585), (0.07071, 0.07071, -0.585), (0.07071, 0.07071, 0.585), (0.08315, 0.05556, -0.585), (0.08315, 0.05556, 0.585), (0.09239, 0.03827, -0.585), (0.09239, 0.03827, 0.585), (0.09808, 0.01951, -0.585), (0.09808, 0.01951, 0.585), (0.1, 7.55e-09, -0.585), (0.1, 7.55e-09, 0.585), (0.09808, -0.01951, -0.585), (0.09808, -0.01951, 0.585), (0.09239, -0.03827, -0.585), (0.09239, -0.03827, 0.585), (0.08315, -0.05556, -0.585), (0.08315, -0.05556, 0.585), (0.07071, -0.07071, -0.585), (0.07071, -0.07071, 0.585), (0.05556, -0.08315, -0.585), (0.05556, -0.08315, 0.585), (0.03827, -0.09239, -0.585), (0.03827, -0.09239, 0.585), (0.01951, -0.09808, -0.585), (0.01951, -0.09808, 0.585), (-3.258e-08, -0.1, -0.585), (-3.258e-08, -0.1, 0.585), (-0.01951, -0.09808, -0.585), (-0.01951, -0.09808, 0.585), (-0.03827, -0.09239, -0.585), (-0.03827, -0.09239, 0.585), (-0.05556, -0.08315, -0.585), (-0.05556, -0.08315, 0.585), (-0.07071, -0.07071, -0.585), (-0.07071, -0.07071, 0.585), (-0.08315, -0.05556, -0.585), (-0.08315, -0.05556, 0.585), (-0.09239, -0.03827, -0.585), (-0.09239, -0.03827, 0.585), (-0.09808, -0.01951, -0.585), (-0.09808, -0.01951, 0.585), (-0.1, 9.656e-08, -0.585), (-0.1, 9.656e-08, 0.585), (-0.09808, 0.01951, -0.585), (-0.09808, 0.01951, 0.585), (-0.09239, 0.03827, -0.585), (-0.09239, 0.03827, 0.585), (-0.08315, 0.05556, -0.585), (-0.08315, 0.05556, 0.585), (-0.07071, 0.07071, -0.585), (-0.07071, 0.07071, 0.585), (-0.05556, 0.08315, -0.585), (-0.05556, 0.08315, 0.585), (-0.03827, 0.09239, -0.585), (-0.03827, 0.09239, 0.585), (-0.01951, 0.09808, -0.585), (-0.01951, 0.09808, 0.585)], [], [(0, 1, 3, 2), (2, 3, 5, 4), (4, 5, 7, 6), (6, 7, 9, 8), (8, 9, 11, 10), (10, 11, 13, 12), (12, 13, 15, 14), (14, 15, 17, 16), (16, 17, 19, 18), (18, 19, 21, 20), (20, 21, 23, 22), (22, 23, 25, 24), (24, 25, 27, 26), (26, 27, 29, 28), (28, 29, 31, 30), (30, 31, 33, 32), (32, 33, 35, 34), (34, 35, 37, 36), (36, 37, 39, 38), (38, 39, 41, 40), (40, 41, 43, 42), (42, 43, 45, 44), (44, 45, 47, 46), (46, 47, 49, 48), (48, 49, 51, 50), (50, 51, 53, 52), (52, 53, 55, 54), (54, 55, 57, 56), (56, 57, 59, 58), (58, 59, 61, 60), (3, 1, 63, 61, 59, 57, 55, 53, 51, 49, 47, 45, 43, 41, 39, 37, 35, 33, 31, 29, 27, 25, 23, 21, 19, 17, 15, 13, 11, 9, 7, 5), (60, 61, 63, 62), (62, 63, 1, 0), (0, 2, 4, 6, 8, 10, 12, 14, 16, 18, 20, 22, 24, 26, 28, 30, 32, 34, 36, 38, 40, 42, 44, 46, 48, 50, 52, 54, 56, 58, 60, 62)])
_uv = me_cylinder_014.uv_layers.new(name='UVMap')
_uv.uv.foreach_set('vector', [1.0, 0.5, 1.0, 1.0, 0.9688, 1.0, 0.9688, 0.5, 0.9688, 0.5, 0.9688, 1.0, 0.9375, 1.0, 0.9375, 0.5, 0.9375, 0.5, 0.9375, 1.0, 0.9062, 1.0, 0.9062, 0.5, 0.9062, 0.5, 0.9062, 1.0, 0.875, 1.0, 0.875, 0.5, 0.875, 0.5, 0.875, 1.0, 0.8438, 1.0, 0.8438, 0.5, 0.8438, 0.5, 0.8438, 1.0, 0.8125, 1.0, 0.8125, 0.5, 0.8125, 0.5, 0.8125, 1.0, 0.7812, 1.0, 0.7812, 0.5, 0.7812, 0.5, 0.7812, 1.0, 0.75, 1.0, 0.75, 0.5, 0.75, 0.5, 0.75, 1.0, 0.7188, 1.0, 0.7188, 0.5, 0.7188, 0.5, 0.7188, 1.0, 0.6875, 1.0, 0.6875, 0.5, 0.6875, 0.5, 0.6875, 1.0, 0.6562, 1.0, 0.6562, 0.5, 0.6562, 0.5, 0.6562, 1.0, 0.625, 1.0, 0.625, 0.5, 0.625, 0.5, 0.625, 1.0, 0.5938, 1.0, 0.5938, 0.5, 0.5938, 0.5, 0.5938, 1.0, 0.5625, 1.0, 0.5625, 0.5, 0.5625, 0.5, 0.5625, 1.0, 0.5312, 1.0, 0.5312, 0.5, 0.5312, 0.5, 0.5312, 1.0, 0.5, 1.0, 0.5, 0.5, 0.5, 0.5, 0.5, 1.0, 0.4688, 1.0, 0.4688, 0.5, 0.4688, 0.5, 0.4688, 1.0, 0.4375, 1.0, 0.4375, 0.5, 0.4375, 0.5, 0.4375, 1.0, 0.4062, 1.0, 0.4062, 0.5, 0.4062, 0.5, 0.4062, 1.0, 0.375, 1.0, 0.375, 0.5, 0.375, 0.5, 0.375, 1.0, 0.3438, 1.0, 0.3438, 0.5, 0.3438, 0.5, 0.3438, 1.0, 0.3125, 1.0, 0.3125, 0.5, 0.3125, 0.5, 0.3125, 1.0, 0.2812, 1.0, 0.2812, 0.5, 0.2812, 0.5, 0.2812, 1.0, 0.25, 1.0, 0.25, 0.5, 0.25, 0.5, 0.25, 1.0, 0.2188, 1.0, 0.2188, 0.5, 0.2188, 0.5, 0.2188, 1.0, 0.1875, 1.0, 0.1875, 0.5, 0.1875, 0.5, 0.1875, 1.0, 0.1562, 1.0, 0.1562, 0.5, 0.1562, 0.5, 0.1562, 1.0, 0.125, 1.0, 0.125, 0.5, 0.125, 0.5, 0.125, 1.0, 0.09375, 1.0, 0.09375, 0.5, 0.09375, 0.5, 0.09375, 1.0, 0.0625, 1.0, 0.0625, 0.5, 0.2968, 0.4854, 0.25, 0.49, 0.2032, 0.4854, 0.1582, 0.4717, 0.1167, 0.4496, 0.08029, 0.4197, 0.05045, 0.3833, 0.02827, 0.3418, 0.01461, 0.2968, 0.01, 0.25, 0.01461, 0.2032, 0.02827, 0.1582, 0.05045, 0.1167, 0.08029, 0.08029, 0.1167, 0.05045, 0.1582, 0.02827, 0.2032, 0.01461, 0.25, 0.01, 0.2968, 0.01461, 0.3418, 0.02827, 0.3833, 0.05045, 0.4197, 0.08029, 0.4496, 0.1167, 0.4717, 0.1582, 0.4854, 0.2032, 0.49, 0.25, 0.4854, 0.2968, 0.4717, 0.3418, 0.4496, 0.3833, 0.4197, 0.4197, 0.3833, 0.4496, 0.3418, 0.4717, 0.0625, 0.5, 0.0625, 1.0, 0.03125, 1.0, 0.03125, 0.5, 0.03125, 0.5, 0.03125, 1.0, 0.0, 1.0, 0.0, 0.5, 0.75, 0.49, 0.7968, 0.4854, 0.8418, 0.4717, 0.8833, 0.4496, 0.9197, 0.4197, 0.9496, 0.3833, 0.9717, 0.3418, 0.9854, 0.2968, 0.99, 0.25, 0.9854, 0.2032, 0.9717, 0.1582, 0.9496, 0.1167, 0.9197, 0.08029, 0.8833, 0.05045, 0.8418, 0.02827, 0.7968, 0.01461, 0.75, 0.01, 0.7032, 0.01461, 0.6582, 0.02827, 0.6167, 0.05045, 0.5803, 0.08029, 0.5504, 0.1167, 0.5283, 0.1582, 0.5146, 0.2032, 0.51, 0.25, 0.5146, 0.2968, 0.5283, 0.3418, 0.5504, 0.3833, 0.5803, 0.4197, 0.6167, 0.4496, 0.6582, 0.4717, 0.7032, 0.4854])
me_cylinder_014.use_remesh_fix_poles = True
me_cylinder_014.use_remesh_preserve_attributes = False
me_cylinder_014.use_mirror_vertex_groups = False
me_cylinder_014.update()
me_cylinder_015 = bpy.data.meshes.new('Cylinder.015')
me_cylinder_015.from_pydata([(0.0, 0.1, -0.585), (0.0, 0.1, 0.585), (0.01951, 0.09808, -0.585), (0.01951, 0.09808, 0.585), (0.03827, 0.09239, -0.585), (0.03827, 0.09239, 0.585), (0.05556, 0.08315, -0.585), (0.05556, 0.08315, 0.585), (0.07071, 0.07071, -0.585), (0.07071, 0.07071, 0.585), (0.08315, 0.05556, -0.585), (0.08315, 0.05556, 0.585), (0.09239, 0.03827, -0.585), (0.09239, 0.03827, 0.585), (0.09808, 0.01951, -0.585), (0.09808, 0.01951, 0.585), (0.1, 7.55e-09, -0.585), (0.1, 7.55e-09, 0.585), (0.09808, -0.01951, -0.585), (0.09808, -0.01951, 0.585), (0.09239, -0.03827, -0.585), (0.09239, -0.03827, 0.585), (0.08315, -0.05556, -0.585), (0.08315, -0.05556, 0.585), (0.07071, -0.07071, -0.585), (0.07071, -0.07071, 0.585), (0.05556, -0.08315, -0.585), (0.05556, -0.08315, 0.585), (0.03827, -0.09239, -0.585), (0.03827, -0.09239, 0.585), (0.01951, -0.09808, -0.585), (0.01951, -0.09808, 0.585), (-3.258e-08, -0.1, -0.585), (-3.258e-08, -0.1, 0.585), (-0.01951, -0.09808, -0.585), (-0.01951, -0.09808, 0.585), (-0.03827, -0.09239, -0.585), (-0.03827, -0.09239, 0.585), (-0.05556, -0.08315, -0.585), (-0.05556, -0.08315, 0.585), (-0.07071, -0.07071, -0.585), (-0.07071, -0.07071, 0.585), (-0.08315, -0.05556, -0.585), (-0.08315, -0.05556, 0.585), (-0.09239, -0.03827, -0.585), (-0.09239, -0.03827, 0.585), (-0.09808, -0.01951, -0.585), (-0.09808, -0.01951, 0.585), (-0.1, 9.656e-08, -0.585), (-0.1, 9.656e-08, 0.585), (-0.09808, 0.01951, -0.585), (-0.09808, 0.01951, 0.585), (-0.09239, 0.03827, -0.585), (-0.09239, 0.03827, 0.585), (-0.08315, 0.05556, -0.585), (-0.08315, 0.05556, 0.585), (-0.07071, 0.07071, -0.585), (-0.07071, 0.07071, 0.585), (-0.05556, 0.08315, -0.585), (-0.05556, 0.08315, 0.585), (-0.03827, 0.09239, -0.585), (-0.03827, 0.09239, 0.585), (-0.01951, 0.09808, -0.585), (-0.01951, 0.09808, 0.585)], [], [(0, 1, 3, 2), (2, 3, 5, 4), (4, 5, 7, 6), (6, 7, 9, 8), (8, 9, 11, 10), (10, 11, 13, 12), (12, 13, 15, 14), (14, 15, 17, 16), (16, 17, 19, 18), (18, 19, 21, 20), (20, 21, 23, 22), (22, 23, 25, 24), (24, 25, 27, 26), (26, 27, 29, 28), (28, 29, 31, 30), (30, 31, 33, 32), (32, 33, 35, 34), (34, 35, 37, 36), (36, 37, 39, 38), (38, 39, 41, 40), (40, 41, 43, 42), (42, 43, 45, 44), (44, 45, 47, 46), (46, 47, 49, 48), (48, 49, 51, 50), (50, 51, 53, 52), (52, 53, 55, 54), (54, 55, 57, 56), (56, 57, 59, 58), (58, 59, 61, 60), (3, 1, 63, 61, 59, 57, 55, 53, 51, 49, 47, 45, 43, 41, 39, 37, 35, 33, 31, 29, 27, 25, 23, 21, 19, 17, 15, 13, 11, 9, 7, 5), (60, 61, 63, 62), (62, 63, 1, 0), (0, 2, 4, 6, 8, 10, 12, 14, 16, 18, 20, 22, 24, 26, 28, 30, 32, 34, 36, 38, 40, 42, 44, 46, 48, 50, 52, 54, 56, 58, 60, 62)])
_uv = me_cylinder_015.uv_layers.new(name='UVMap')
_uv.uv.foreach_set('vector', [1.0, 0.5, 1.0, 1.0, 0.9688, 1.0, 0.9688, 0.5, 0.9688, 0.5, 0.9688, 1.0, 0.9375, 1.0, 0.9375, 0.5, 0.9375, 0.5, 0.9375, 1.0, 0.9062, 1.0, 0.9062, 0.5, 0.9062, 0.5, 0.9062, 1.0, 0.875, 1.0, 0.875, 0.5, 0.875, 0.5, 0.875, 1.0, 0.8438, 1.0, 0.8438, 0.5, 0.8438, 0.5, 0.8438, 1.0, 0.8125, 1.0, 0.8125, 0.5, 0.8125, 0.5, 0.8125, 1.0, 0.7812, 1.0, 0.7812, 0.5, 0.7812, 0.5, 0.7812, 1.0, 0.75, 1.0, 0.75, 0.5, 0.75, 0.5, 0.75, 1.0, 0.7188, 1.0, 0.7188, 0.5, 0.7188, 0.5, 0.7188, 1.0, 0.6875, 1.0, 0.6875, 0.5, 0.6875, 0.5, 0.6875, 1.0, 0.6562, 1.0, 0.6562, 0.5, 0.6562, 0.5, 0.6562, 1.0, 0.625, 1.0, 0.625, 0.5, 0.625, 0.5, 0.625, 1.0, 0.5938, 1.0, 0.5938, 0.5, 0.5938, 0.5, 0.5938, 1.0, 0.5625, 1.0, 0.5625, 0.5, 0.5625, 0.5, 0.5625, 1.0, 0.5312, 1.0, 0.5312, 0.5, 0.5312, 0.5, 0.5312, 1.0, 0.5, 1.0, 0.5, 0.5, 0.5, 0.5, 0.5, 1.0, 0.4688, 1.0, 0.4688, 0.5, 0.4688, 0.5, 0.4688, 1.0, 0.4375, 1.0, 0.4375, 0.5, 0.4375, 0.5, 0.4375, 1.0, 0.4062, 1.0, 0.4062, 0.5, 0.4062, 0.5, 0.4062, 1.0, 0.375, 1.0, 0.375, 0.5, 0.375, 0.5, 0.375, 1.0, 0.3438, 1.0, 0.3438, 0.5, 0.3438, 0.5, 0.3438, 1.0, 0.3125, 1.0, 0.3125, 0.5, 0.3125, 0.5, 0.3125, 1.0, 0.2812, 1.0, 0.2812, 0.5, 0.2812, 0.5, 0.2812, 1.0, 0.25, 1.0, 0.25, 0.5, 0.25, 0.5, 0.25, 1.0, 0.2188, 1.0, 0.2188, 0.5, 0.2188, 0.5, 0.2188, 1.0, 0.1875, 1.0, 0.1875, 0.5, 0.1875, 0.5, 0.1875, 1.0, 0.1562, 1.0, 0.1562, 0.5, 0.1562, 0.5, 0.1562, 1.0, 0.125, 1.0, 0.125, 0.5, 0.125, 0.5, 0.125, 1.0, 0.09375, 1.0, 0.09375, 0.5, 0.09375, 0.5, 0.09375, 1.0, 0.0625, 1.0, 0.0625, 0.5, 0.2968, 0.4854, 0.25, 0.49, 0.2032, 0.4854, 0.1582, 0.4717, 0.1167, 0.4496, 0.08029, 0.4197, 0.05045, 0.3833, 0.02827, 0.3418, 0.01461, 0.2968, 0.01, 0.25, 0.01461, 0.2032, 0.02827, 0.1582, 0.05045, 0.1167, 0.08029, 0.08029, 0.1167, 0.05045, 0.1582, 0.02827, 0.2032, 0.01461, 0.25, 0.01, 0.2968, 0.01461, 0.3418, 0.02827, 0.3833, 0.05045, 0.4197, 0.08029, 0.4496, 0.1167, 0.4717, 0.1582, 0.4854, 0.2032, 0.49, 0.25, 0.4854, 0.2968, 0.4717, 0.3418, 0.4496, 0.3833, 0.4197, 0.4197, 0.3833, 0.4496, 0.3418, 0.4717, 0.0625, 0.5, 0.0625, 1.0, 0.03125, 1.0, 0.03125, 0.5, 0.03125, 0.5, 0.03125, 1.0, 0.0, 1.0, 0.0, 0.5, 0.75, 0.49, 0.7968, 0.4854, 0.8418, 0.4717, 0.8833, 0.4496, 0.9197, 0.4197, 0.9496, 0.3833, 0.9717, 0.3418, 0.9854, 0.2968, 0.99, 0.25, 0.9854, 0.2032, 0.9717, 0.1582, 0.9496, 0.1167, 0.9197, 0.08029, 0.8833, 0.05045, 0.8418, 0.02827, 0.7968, 0.01461, 0.75, 0.01, 0.7032, 0.01461, 0.6582, 0.02827, 0.6167, 0.05045, 0.5803, 0.08029, 0.5504, 0.1167, 0.5283, 0.1582, 0.5146, 0.2032, 0.51, 0.25, 0.5146, 0.2968, 0.5283, 0.3418, 0.5504, 0.3833, 0.5803, 0.4197, 0.6167, 0.4496, 0.6582, 0.4717, 0.7032, 0.4854])
me_cylinder_015.use_remesh_fix_poles = True
me_cylinder_015.use_remesh_preserve_attributes = False
me_cylinder_015.use_mirror_vertex_groups = False
me_cylinder_015.update()
me_cylinder_016 = bpy.data.meshes.new('Cylinder.016')
me_cylinder_016.from_pydata([(0.0, 0.1, -0.585), (0.0, 0.1, 0.585), (0.01951, 0.09808, -0.585), (0.01951, 0.09808, 0.585), (0.03827, 0.09239, -0.585), (0.03827, 0.09239, 0.585), (0.05556, 0.08315, -0.585), (0.05556, 0.08315, 0.585), (0.07071, 0.07071, -0.585), (0.07071, 0.07071, 0.585), (0.08315, 0.05556, -0.585), (0.08315, 0.05556, 0.585), (0.09239, 0.03827, -0.585), (0.09239, 0.03827, 0.585), (0.09808, 0.01951, -0.585), (0.09808, 0.01951, 0.585), (0.1, 7.55e-09, -0.585), (0.1, 7.55e-09, 0.585), (0.09808, -0.01951, -0.585), (0.09808, -0.01951, 0.585), (0.09239, -0.03827, -0.585), (0.09239, -0.03827, 0.585), (0.08315, -0.05556, -0.585), (0.08315, -0.05556, 0.585), (0.07071, -0.07071, -0.585), (0.07071, -0.07071, 0.585), (0.05556, -0.08315, -0.585), (0.05556, -0.08315, 0.585), (0.03827, -0.09239, -0.585), (0.03827, -0.09239, 0.585), (0.01951, -0.09808, -0.585), (0.01951, -0.09808, 0.585), (-3.258e-08, -0.1, -0.585), (-3.258e-08, -0.1, 0.585), (-0.01951, -0.09808, -0.585), (-0.01951, -0.09808, 0.585), (-0.03827, -0.09239, -0.585), (-0.03827, -0.09239, 0.585), (-0.05556, -0.08315, -0.585), (-0.05556, -0.08315, 0.585), (-0.07071, -0.07071, -0.585), (-0.07071, -0.07071, 0.585), (-0.08315, -0.05556, -0.585), (-0.08315, -0.05556, 0.585), (-0.09239, -0.03827, -0.585), (-0.09239, -0.03827, 0.585), (-0.09808, -0.01951, -0.585), (-0.09808, -0.01951, 0.585), (-0.1, 9.656e-08, -0.585), (-0.1, 9.656e-08, 0.585), (-0.09808, 0.01951, -0.585), (-0.09808, 0.01951, 0.585), (-0.09239, 0.03827, -0.585), (-0.09239, 0.03827, 0.585), (-0.08315, 0.05556, -0.585), (-0.08315, 0.05556, 0.585), (-0.07071, 0.07071, -0.585), (-0.07071, 0.07071, 0.585), (-0.05556, 0.08315, -0.585), (-0.05556, 0.08315, 0.585), (-0.03827, 0.09239, -0.585), (-0.03827, 0.09239, 0.585), (-0.01951, 0.09808, -0.585), (-0.01951, 0.09808, 0.585)], [], [(0, 1, 3, 2), (2, 3, 5, 4), (4, 5, 7, 6), (6, 7, 9, 8), (8, 9, 11, 10), (10, 11, 13, 12), (12, 13, 15, 14), (14, 15, 17, 16), (16, 17, 19, 18), (18, 19, 21, 20), (20, 21, 23, 22), (22, 23, 25, 24), (24, 25, 27, 26), (26, 27, 29, 28), (28, 29, 31, 30), (30, 31, 33, 32), (32, 33, 35, 34), (34, 35, 37, 36), (36, 37, 39, 38), (38, 39, 41, 40), (40, 41, 43, 42), (42, 43, 45, 44), (44, 45, 47, 46), (46, 47, 49, 48), (48, 49, 51, 50), (50, 51, 53, 52), (52, 53, 55, 54), (54, 55, 57, 56), (56, 57, 59, 58), (58, 59, 61, 60), (3, 1, 63, 61, 59, 57, 55, 53, 51, 49, 47, 45, 43, 41, 39, 37, 35, 33, 31, 29, 27, 25, 23, 21, 19, 17, 15, 13, 11, 9, 7, 5), (60, 61, 63, 62), (62, 63, 1, 0), (0, 2, 4, 6, 8, 10, 12, 14, 16, 18, 20, 22, 24, 26, 28, 30, 32, 34, 36, 38, 40, 42, 44, 46, 48, 50, 52, 54, 56, 58, 60, 62)])
_uv = me_cylinder_016.uv_layers.new(name='UVMap')
_uv.uv.foreach_set('vector', [1.0, 0.5, 1.0, 1.0, 0.9688, 1.0, 0.9688, 0.5, 0.9688, 0.5, 0.9688, 1.0, 0.9375, 1.0, 0.9375, 0.5, 0.9375, 0.5, 0.9375, 1.0, 0.9062, 1.0, 0.9062, 0.5, 0.9062, 0.5, 0.9062, 1.0, 0.875, 1.0, 0.875, 0.5, 0.875, 0.5, 0.875, 1.0, 0.8438, 1.0, 0.8438, 0.5, 0.8438, 0.5, 0.8438, 1.0, 0.8125, 1.0, 0.8125, 0.5, 0.8125, 0.5, 0.8125, 1.0, 0.7812, 1.0, 0.7812, 0.5, 0.7812, 0.5, 0.7812, 1.0, 0.75, 1.0, 0.75, 0.5, 0.75, 0.5, 0.75, 1.0, 0.7188, 1.0, 0.7188, 0.5, 0.7188, 0.5, 0.7188, 1.0, 0.6875, 1.0, 0.6875, 0.5, 0.6875, 0.5, 0.6875, 1.0, 0.6562, 1.0, 0.6562, 0.5, 0.6562, 0.5, 0.6562, 1.0, 0.625, 1.0, 0.625, 0.5, 0.625, 0.5, 0.625, 1.0, 0.5938, 1.0, 0.5938, 0.5, 0.5938, 0.5, 0.5938, 1.0, 0.5625, 1.0, 0.5625, 0.5, 0.5625, 0.5, 0.5625, 1.0, 0.5312, 1.0, 0.5312, 0.5, 0.5312, 0.5, 0.5312, 1.0, 0.5, 1.0, 0.5, 0.5, 0.5, 0.5, 0.5, 1.0, 0.4688, 1.0, 0.4688, 0.5, 0.4688, 0.5, 0.4688, 1.0, 0.4375, 1.0, 0.4375, 0.5, 0.4375, 0.5, 0.4375, 1.0, 0.4062, 1.0, 0.4062, 0.5, 0.4062, 0.5, 0.4062, 1.0, 0.375, 1.0, 0.375, 0.5, 0.375, 0.5, 0.375, 1.0, 0.3438, 1.0, 0.3438, 0.5, 0.3438, 0.5, 0.3438, 1.0, 0.3125, 1.0, 0.3125, 0.5, 0.3125, 0.5, 0.3125, 1.0, 0.2812, 1.0, 0.2812, 0.5, 0.2812, 0.5, 0.2812, 1.0, 0.25, 1.0, 0.25, 0.5, 0.25, 0.5, 0.25, 1.0, 0.2188, 1.0, 0.2188, 0.5, 0.2188, 0.5, 0.2188, 1.0, 0.1875, 1.0, 0.1875, 0.5, 0.1875, 0.5, 0.1875, 1.0, 0.1562, 1.0, 0.1562, 0.5, 0.1562, 0.5, 0.1562, 1.0, 0.125, 1.0, 0.125, 0.5, 0.125, 0.5, 0.125, 1.0, 0.09375, 1.0, 0.09375, 0.5, 0.09375, 0.5, 0.09375, 1.0, 0.0625, 1.0, 0.0625, 0.5, 0.2968, 0.4854, 0.25, 0.49, 0.2032, 0.4854, 0.1582, 0.4717, 0.1167, 0.4496, 0.08029, 0.4197, 0.05045, 0.3833, 0.02827, 0.3418, 0.01461, 0.2968, 0.01, 0.25, 0.01461, 0.2032, 0.02827, 0.1582, 0.05045, 0.1167, 0.08029, 0.08029, 0.1167, 0.05045, 0.1582, 0.02827, 0.2032, 0.01461, 0.25, 0.01, 0.2968, 0.01461, 0.3418, 0.02827, 0.3833, 0.05045, 0.4197, 0.08029, 0.4496, 0.1167, 0.4717, 0.1582, 0.4854, 0.2032, 0.49, 0.25, 0.4854, 0.2968, 0.4717, 0.3418, 0.4496, 0.3833, 0.4197, 0.4197, 0.3833, 0.4496, 0.3418, 0.4717, 0.0625, 0.5, 0.0625, 1.0, 0.03125, 1.0, 0.03125, 0.5, 0.03125, 0.5, 0.03125, 1.0, 0.0, 1.0, 0.0, 0.5, 0.75, 0.49, 0.7968, 0.4854, 0.8418, 0.4717, 0.8833, 0.4496, 0.9197, 0.4197, 0.9496, 0.3833, 0.9717, 0.3418, 0.9854, 0.2968, 0.99, 0.25, 0.9854, 0.2032, 0.9717, 0.1582, 0.9496, 0.1167, 0.9197, 0.08029, 0.8833, 0.05045, 0.8418, 0.02827, 0.7968, 0.01461, 0.75, 0.01, 0.7032, 0.01461, 0.6582, 0.02827, 0.6167, 0.05045, 0.5803, 0.08029, 0.5504, 0.1167, 0.5283, 0.1582, 0.5146, 0.2032, 0.51, 0.25, 0.5146, 0.2968, 0.5283, 0.3418, 0.5504, 0.3833, 0.5803, 0.4197, 0.6167, 0.4496, 0.6582, 0.4717, 0.7032, 0.4854])
me_cylinder_016.use_remesh_fix_poles = True
me_cylinder_016.use_remesh_preserve_attributes = False
me_cylinder_016.use_mirror_vertex_groups = False
me_cylinder_016.update()
me_cylinder_017 = bpy.data.meshes.new('Cylinder.017')
me_cylinder_017.from_pydata([(0.0, 0.15, -0.045), (0.0, 0.15, 0.045), (0.02926, 0.1471, -0.045), (0.02926, 0.1471, 0.045), (0.0574, 0.1386, -0.045), (0.0574, 0.1386, 0.045), (0.08334, 0.1247, -0.045), (0.08334, 0.1247, 0.045), (0.1061, 0.1061, -0.045), (0.1061, 0.1061, 0.045), (0.1247, 0.08334, -0.045), (0.1247, 0.08334, 0.045), (0.1386, 0.0574, -0.045), (0.1386, 0.0574, 0.045), (0.1471, 0.02926, -0.045), (0.1471, 0.02926, 0.045), (0.15, 1.132e-08, -0.045), (0.15, 1.132e-08, 0.045), (0.1471, -0.02926, -0.045), (0.1471, -0.02926, 0.045), (0.1386, -0.0574, -0.045), (0.1386, -0.0574, 0.045), (0.1247, -0.08334, -0.045), (0.1247, -0.08334, 0.045), (0.1061, -0.1061, -0.045), (0.1061, -0.1061, 0.045), (0.08334, -0.1247, -0.045), (0.08334, -0.1247, 0.045), (0.0574, -0.1386, -0.045), (0.0574, -0.1386, 0.045), (0.02926, -0.1471, -0.045), (0.02926, -0.1471, 0.045), (-4.888e-08, -0.15, -0.045), (-4.888e-08, -0.15, 0.045), (-0.02926, -0.1471, -0.045), (-0.02926, -0.1471, 0.045), (-0.0574, -0.1386, -0.045), (-0.0574, -0.1386, 0.045), (-0.08334, -0.1247, -0.045), (-0.08334, -0.1247, 0.045), (-0.1061, -0.1061, -0.045), (-0.1061, -0.1061, 0.045), (-0.1247, -0.08334, -0.045), (-0.1247, -0.08334, 0.045), (-0.1386, -0.0574, -0.045), (-0.1386, -0.0574, 0.045), (-0.1471, -0.02926, -0.045), (-0.1471, -0.02926, 0.045), (-0.15, 1.448e-07, -0.045), (-0.15, 1.448e-07, 0.045), (-0.1471, 0.02926, -0.045), (-0.1471, 0.02926, 0.045), (-0.1386, 0.0574, -0.045), (-0.1386, 0.0574, 0.045), (-0.1247, 0.08334, -0.045), (-0.1247, 0.08334, 0.045), (-0.1061, 0.1061, -0.045), (-0.1061, 0.1061, 0.045), (-0.08334, 0.1247, -0.045), (-0.08334, 0.1247, 0.045), (-0.0574, 0.1386, -0.045), (-0.0574, 0.1386, 0.045), (-0.02926, 0.1471, -0.045), (-0.02926, 0.1471, 0.045)], [], [(0, 1, 3, 2), (2, 3, 5, 4), (4, 5, 7, 6), (6, 7, 9, 8), (8, 9, 11, 10), (10, 11, 13, 12), (12, 13, 15, 14), (14, 15, 17, 16), (16, 17, 19, 18), (18, 19, 21, 20), (20, 21, 23, 22), (22, 23, 25, 24), (24, 25, 27, 26), (26, 27, 29, 28), (28, 29, 31, 30), (30, 31, 33, 32), (32, 33, 35, 34), (34, 35, 37, 36), (36, 37, 39, 38), (38, 39, 41, 40), (40, 41, 43, 42), (42, 43, 45, 44), (44, 45, 47, 46), (46, 47, 49, 48), (48, 49, 51, 50), (50, 51, 53, 52), (52, 53, 55, 54), (54, 55, 57, 56), (56, 57, 59, 58), (58, 59, 61, 60), (3, 1, 63, 61, 59, 57, 55, 53, 51, 49, 47, 45, 43, 41, 39, 37, 35, 33, 31, 29, 27, 25, 23, 21, 19, 17, 15, 13, 11, 9, 7, 5), (60, 61, 63, 62), (62, 63, 1, 0), (0, 2, 4, 6, 8, 10, 12, 14, 16, 18, 20, 22, 24, 26, 28, 30, 32, 34, 36, 38, 40, 42, 44, 46, 48, 50, 52, 54, 56, 58, 60, 62)])
_uv = me_cylinder_017.uv_layers.new(name='UVMap')
_uv.uv.foreach_set('vector', [1.0, 0.5, 1.0, 1.0, 0.9688, 1.0, 0.9688, 0.5, 0.9688, 0.5, 0.9688, 1.0, 0.9375, 1.0, 0.9375, 0.5, 0.9375, 0.5, 0.9375, 1.0, 0.9062, 1.0, 0.9062, 0.5, 0.9062, 0.5, 0.9062, 1.0, 0.875, 1.0, 0.875, 0.5, 0.875, 0.5, 0.875, 1.0, 0.8438, 1.0, 0.8438, 0.5, 0.8438, 0.5, 0.8438, 1.0, 0.8125, 1.0, 0.8125, 0.5, 0.8125, 0.5, 0.8125, 1.0, 0.7812, 1.0, 0.7812, 0.5, 0.7812, 0.5, 0.7812, 1.0, 0.75, 1.0, 0.75, 0.5, 0.75, 0.5, 0.75, 1.0, 0.7188, 1.0, 0.7188, 0.5, 0.7188, 0.5, 0.7188, 1.0, 0.6875, 1.0, 0.6875, 0.5, 0.6875, 0.5, 0.6875, 1.0, 0.6562, 1.0, 0.6562, 0.5, 0.6562, 0.5, 0.6562, 1.0, 0.625, 1.0, 0.625, 0.5, 0.625, 0.5, 0.625, 1.0, 0.5938, 1.0, 0.5938, 0.5, 0.5938, 0.5, 0.5938, 1.0, 0.5625, 1.0, 0.5625, 0.5, 0.5625, 0.5, 0.5625, 1.0, 0.5312, 1.0, 0.5312, 0.5, 0.5312, 0.5, 0.5312, 1.0, 0.5, 1.0, 0.5, 0.5, 0.5, 0.5, 0.5, 1.0, 0.4688, 1.0, 0.4688, 0.5, 0.4688, 0.5, 0.4688, 1.0, 0.4375, 1.0, 0.4375, 0.5, 0.4375, 0.5, 0.4375, 1.0, 0.4062, 1.0, 0.4062, 0.5, 0.4062, 0.5, 0.4062, 1.0, 0.375, 1.0, 0.375, 0.5, 0.375, 0.5, 0.375, 1.0, 0.3438, 1.0, 0.3438, 0.5, 0.3438, 0.5, 0.3438, 1.0, 0.3125, 1.0, 0.3125, 0.5, 0.3125, 0.5, 0.3125, 1.0, 0.2812, 1.0, 0.2812, 0.5, 0.2812, 0.5, 0.2812, 1.0, 0.25, 1.0, 0.25, 0.5, 0.25, 0.5, 0.25, 1.0, 0.2188, 1.0, 0.2188, 0.5, 0.2188, 0.5, 0.2188, 1.0, 0.1875, 1.0, 0.1875, 0.5, 0.1875, 0.5, 0.1875, 1.0, 0.1562, 1.0, 0.1562, 0.5, 0.1562, 0.5, 0.1562, 1.0, 0.125, 1.0, 0.125, 0.5, 0.125, 0.5, 0.125, 1.0, 0.09375, 1.0, 0.09375, 0.5, 0.09375, 0.5, 0.09375, 1.0, 0.0625, 1.0, 0.0625, 0.5, 0.2968, 0.4854, 0.25, 0.49, 0.2032, 0.4854, 0.1582, 0.4717, 0.1167, 0.4496, 0.08029, 0.4197, 0.05045, 0.3833, 0.02827, 0.3418, 0.01461, 0.2968, 0.01, 0.25, 0.01461, 0.2032, 0.02827, 0.1582, 0.05045, 0.1167, 0.08029, 0.08029, 0.1167, 0.05045, 0.1582, 0.02827, 0.2032, 0.01461, 0.25, 0.01, 0.2968, 0.01461, 0.3418, 0.02827, 0.3833, 0.05045, 0.4197, 0.08029, 0.4496, 0.1167, 0.4717, 0.1582, 0.4854, 0.2032, 0.49, 0.25, 0.4854, 0.2968, 0.4717, 0.3418, 0.4496, 0.3833, 0.4197, 0.4197, 0.3833, 0.4496, 0.3418, 0.4717, 0.0625, 0.5, 0.0625, 1.0, 0.03125, 1.0, 0.03125, 0.5, 0.03125, 0.5, 0.03125, 1.0, 0.0, 1.0, 0.0, 0.5, 0.75, 0.49, 0.7968, 0.4854, 0.8418, 0.4717, 0.8833, 0.4496, 0.9197, 0.4197, 0.9496, 0.3833, 0.9717, 0.3418, 0.9854, 0.2968, 0.99, 0.25, 0.9854, 0.2032, 0.9717, 0.1582, 0.9496, 0.1167, 0.9197, 0.08029, 0.8833, 0.05045, 0.8418, 0.02827, 0.7968, 0.01461, 0.75, 0.01, 0.7032, 0.01461, 0.6582, 0.02827, 0.6167, 0.05045, 0.5803, 0.08029, 0.5504, 0.1167, 0.5283, 0.1582, 0.5146, 0.2032, 0.51, 0.25, 0.5146, 0.2968, 0.5283, 0.3418, 0.5504, 0.3833, 0.5803, 0.4197, 0.6167, 0.4496, 0.6582, 0.4717, 0.7032, 0.4854])
me_cylinder_017.materials.append(mat_rubber)
me_cylinder_017.use_remesh_fix_poles = True
me_cylinder_017.use_remesh_preserve_attributes = False
me_cylinder_017.use_mirror_vertex_groups = False
me_cylinder_017.update()
me_cylinder_018 = bpy.data.meshes.new('Cylinder.018')
me_cylinder_018.from_pydata([(0.0, 0.15, -0.045), (0.0, 0.15, 0.045), (0.02926, 0.1471, -0.045), (0.02926, 0.1471, 0.045), (0.0574, 0.1386, -0.045), (0.0574, 0.1386, 0.045), (0.08334, 0.1247, -0.045), (0.08334, 0.1247, 0.045), (0.1061, 0.1061, -0.045), (0.1061, 0.1061, 0.045), (0.1247, 0.08334, -0.045), (0.1247, 0.08334, 0.045), (0.1386, 0.0574, -0.045), (0.1386, 0.0574, 0.045), (0.1471, 0.02926, -0.045), (0.1471, 0.02926, 0.045), (0.15, 1.132e-08, -0.045), (0.15, 1.132e-08, 0.045), (0.1471, -0.02926, -0.045), (0.1471, -0.02926, 0.045), (0.1386, -0.0574, -0.045), (0.1386, -0.0574, 0.045), (0.1247, -0.08334, -0.045), (0.1247, -0.08334, 0.045), (0.1061, -0.1061, -0.045), (0.1061, -0.1061, 0.045), (0.08334, -0.1247, -0.045), (0.08334, -0.1247, 0.045), (0.0574, -0.1386, -0.045), (0.0574, -0.1386, 0.045), (0.02926, -0.1471, -0.045), (0.02926, -0.1471, 0.045), (-4.888e-08, -0.15, -0.045), (-4.888e-08, -0.15, 0.045), (-0.02926, -0.1471, -0.045), (-0.02926, -0.1471, 0.045), (-0.0574, -0.1386, -0.045), (-0.0574, -0.1386, 0.045), (-0.08334, -0.1247, -0.045), (-0.08334, -0.1247, 0.045), (-0.1061, -0.1061, -0.045), (-0.1061, -0.1061, 0.045), (-0.1247, -0.08334, -0.045), (-0.1247, -0.08334, 0.045), (-0.1386, -0.0574, -0.045), (-0.1386, -0.0574, 0.045), (-0.1471, -0.02926, -0.045), (-0.1471, -0.02926, 0.045), (-0.15, 1.448e-07, -0.045), (-0.15, 1.448e-07, 0.045), (-0.1471, 0.02926, -0.045), (-0.1471, 0.02926, 0.045), (-0.1386, 0.0574, -0.045), (-0.1386, 0.0574, 0.045), (-0.1247, 0.08334, -0.045), (-0.1247, 0.08334, 0.045), (-0.1061, 0.1061, -0.045), (-0.1061, 0.1061, 0.045), (-0.08334, 0.1247, -0.045), (-0.08334, 0.1247, 0.045), (-0.0574, 0.1386, -0.045), (-0.0574, 0.1386, 0.045), (-0.02926, 0.1471, -0.045), (-0.02926, 0.1471, 0.045)], [], [(0, 1, 3, 2), (2, 3, 5, 4), (4, 5, 7, 6), (6, 7, 9, 8), (8, 9, 11, 10), (10, 11, 13, 12), (12, 13, 15, 14), (14, 15, 17, 16), (16, 17, 19, 18), (18, 19, 21, 20), (20, 21, 23, 22), (22, 23, 25, 24), (24, 25, 27, 26), (26, 27, 29, 28), (28, 29, 31, 30), (30, 31, 33, 32), (32, 33, 35, 34), (34, 35, 37, 36), (36, 37, 39, 38), (38, 39, 41, 40), (40, 41, 43, 42), (42, 43, 45, 44), (44, 45, 47, 46), (46, 47, 49, 48), (48, 49, 51, 50), (50, 51, 53, 52), (52, 53, 55, 54), (54, 55, 57, 56), (56, 57, 59, 58), (58, 59, 61, 60), (3, 1, 63, 61, 59, 57, 55, 53, 51, 49, 47, 45, 43, 41, 39, 37, 35, 33, 31, 29, 27, 25, 23, 21, 19, 17, 15, 13, 11, 9, 7, 5), (60, 61, 63, 62), (62, 63, 1, 0), (0, 2, 4, 6, 8, 10, 12, 14, 16, 18, 20, 22, 24, 26, 28, 30, 32, 34, 36, 38, 40, 42, 44, 46, 48, 50, 52, 54, 56, 58, 60, 62)])
_uv = me_cylinder_018.uv_layers.new(name='UVMap')
_uv.uv.foreach_set('vector', [1.0, 0.5, 1.0, 1.0, 0.9688, 1.0, 0.9688, 0.5, 0.9688, 0.5, 0.9688, 1.0, 0.9375, 1.0, 0.9375, 0.5, 0.9375, 0.5, 0.9375, 1.0, 0.9062, 1.0, 0.9062, 0.5, 0.9062, 0.5, 0.9062, 1.0, 0.875, 1.0, 0.875, 0.5, 0.875, 0.5, 0.875, 1.0, 0.8438, 1.0, 0.8438, 0.5, 0.8438, 0.5, 0.8438, 1.0, 0.8125, 1.0, 0.8125, 0.5, 0.8125, 0.5, 0.8125, 1.0, 0.7812, 1.0, 0.7812, 0.5, 0.7812, 0.5, 0.7812, 1.0, 0.75, 1.0, 0.75, 0.5, 0.75, 0.5, 0.75, 1.0, 0.7188, 1.0, 0.7188, 0.5, 0.7188, 0.5, 0.7188, 1.0, 0.6875, 1.0, 0.6875, 0.5, 0.6875, 0.5, 0.6875, 1.0, 0.6562, 1.0, 0.6562, 0.5, 0.6562, 0.5, 0.6562, 1.0, 0.625, 1.0, 0.625, 0.5, 0.625, 0.5, 0.625, 1.0, 0.5938, 1.0, 0.5938, 0.5, 0.5938, 0.5, 0.5938, 1.0, 0.5625, 1.0, 0.5625, 0.5, 0.5625, 0.5, 0.5625, 1.0, 0.5312, 1.0, 0.5312, 0.5, 0.5312, 0.5, 0.5312, 1.0, 0.5, 1.0, 0.5, 0.5, 0.5, 0.5, 0.5, 1.0, 0.4688, 1.0, 0.4688, 0.5, 0.4688, 0.5, 0.4688, 1.0, 0.4375, 1.0, 0.4375, 0.5, 0.4375, 0.5, 0.4375, 1.0, 0.4062, 1.0, 0.4062, 0.5, 0.4062, 0.5, 0.4062, 1.0, 0.375, 1.0, 0.375, 0.5, 0.375, 0.5, 0.375, 1.0, 0.3438, 1.0, 0.3438, 0.5, 0.3438, 0.5, 0.3438, 1.0, 0.3125, 1.0, 0.3125, 0.5, 0.3125, 0.5, 0.3125, 1.0, 0.2812, 1.0, 0.2812, 0.5, 0.2812, 0.5, 0.2812, 1.0, 0.25, 1.0, 0.25, 0.5, 0.25, 0.5, 0.25, 1.0, 0.2188, 1.0, 0.2188, 0.5, 0.2188, 0.5, 0.2188, 1.0, 0.1875, 1.0, 0.1875, 0.5, 0.1875, 0.5, 0.1875, 1.0, 0.1562, 1.0, 0.1562, 0.5, 0.1562, 0.5, 0.1562, 1.0, 0.125, 1.0, 0.125, 0.5, 0.125, 0.5, 0.125, 1.0, 0.09375, 1.0, 0.09375, 0.5, 0.09375, 0.5, 0.09375, 1.0, 0.0625, 1.0, 0.0625, 0.5, 0.2968, 0.4854, 0.25, 0.49, 0.2032, 0.4854, 0.1582, 0.4717, 0.1167, 0.4496, 0.08029, 0.4197, 0.05045, 0.3833, 0.02827, 0.3418, 0.01461, 0.2968, 0.01, 0.25, 0.01461, 0.2032, 0.02827, 0.1582, 0.05045, 0.1167, 0.08029, 0.08029, 0.1167, 0.05045, 0.1582, 0.02827, 0.2032, 0.01461, 0.25, 0.01, 0.2968, 0.01461, 0.3418, 0.02827, 0.3833, 0.05045, 0.4197, 0.08029, 0.4496, 0.1167, 0.4717, 0.1582, 0.4854, 0.2032, 0.49, 0.25, 0.4854, 0.2968, 0.4717, 0.3418, 0.4496, 0.3833, 0.4197, 0.4197, 0.3833, 0.4496, 0.3418, 0.4717, 0.0625, 0.5, 0.0625, 1.0, 0.03125, 1.0, 0.03125, 0.5, 0.03125, 0.5, 0.03125, 1.0, 0.0, 1.0, 0.0, 0.5, 0.75, 0.49, 0.7968, 0.4854, 0.8418, 0.4717, 0.8833, 0.4496, 0.9197, 0.4197, 0.9496, 0.3833, 0.9717, 0.3418, 0.9854, 0.2968, 0.99, 0.25, 0.9854, 0.2032, 0.9717, 0.1582, 0.9496, 0.1167, 0.9197, 0.08029, 0.8833, 0.05045, 0.8418, 0.02827, 0.7968, 0.01461, 0.75, 0.01, 0.7032, 0.01461, 0.6582, 0.02827, 0.6167, 0.05045, 0.5803, 0.08029, 0.5504, 0.1167, 0.5283, 0.1582, 0.5146, 0.2032, 0.51, 0.25, 0.5146, 0.2968, 0.5283, 0.3418, 0.5504, 0.3833, 0.5803, 0.4197, 0.6167, 0.4496, 0.6582, 0.4717, 0.7032, 0.4854])
me_cylinder_018.materials.append(mat_rubber)
me_cylinder_018.use_remesh_fix_poles = True
me_cylinder_018.use_remesh_preserve_attributes = False
me_cylinder_018.use_mirror_vertex_groups = False
me_cylinder_018.update()

# ---- objects
ob_light = bpy.data.objects.new('Light', light_light)
ob_camera = bpy.data.objects.new('Camera', cam_camera)
ob_cube = bpy.data.objects.new('Cube', me_cube_001)
ob_cylinder = bpy.data.objects.new('Cylinder', me_cylinder)
ob_cube_001 = bpy.data.objects.new('Cube.001', me_cube_002)
ob_cylinder_001 = bpy.data.objects.new('Cylinder.001', me_cylinder_001)
ob_cylinder_004 = bpy.data.objects.new('Cylinder.004', me_cylinder_004)
ob_cylinder_005 = bpy.data.objects.new('Cylinder.005', me_cylinder_005)
ob_cylinder_007 = bpy.data.objects.new('Cylinder.007', me_cylinder_007)
ob_cylinder_008 = bpy.data.objects.new('Cylinder.008', me_cylinder_008)
ob_cylinder_003 = bpy.data.objects.new('Cylinder.003', me_cylinder_011)
ob_cylinder_010 = bpy.data.objects.new('Cylinder.010', me_cylinder_012)
ob_cylinder_012 = bpy.data.objects.new('Cylinder.012', me_cylinder_014)
ob_cylinder_013 = bpy.data.objects.new('Cylinder.013', me_cylinder_015)
ob_cylinder_014 = bpy.data.objects.new('Cylinder.014', me_cylinder_016)
ob_cylinder_002 = bpy.data.objects.new('Cylinder.002', me_cylinder_017)
ob_cylinder_006 = bpy.data.objects.new('Cylinder.006', me_cylinder_018)

# ---- transforms, parenting, visibility, modifiers, constraints
ob_light.location = (5.474, 0.4547, 4.61)
ob_light.rotation_euler = (0.6503, 0.05522, -1.276)
ob_light.lock_rotations_4d = False
ob_light.empty_display_type = 'ARROWS'
ob_light.color = (0.0, 0.0, 0.0, 0.0)
ob_light.lineart.crease_threshold = 0.0
ob_camera.location = (8.341, -3.652, 7.927)
ob_camera.rotation_euler = (0.9976, -9.631e-07, 1.08)
ob_camera.lock_rotations_4d = False
ob_camera.empty_display_type = 'ARROWS'
ob_camera.color = (0.0, 0.0, 0.0, 0.0)
ob_camera.display_type = 'WIRE'
ob_camera.lineart.crease_threshold = 0.0
ob_cube.location = (0.6278, 1.0, 2.172)
ob_cube.rotation_euler = (0.0, -0.0, -3.143)
ob_cube.scale = (0.12, 0.05, 2.0)
ob_cube.lineart.crease_threshold = 0.0
ob_cylinder.location = (0.6278, 1.0, 4.172)
ob_cylinder.rotation_euler = (1.571, -0.0, -3.143)
ob_cylinder.scale = (0.8, 0.8, 1.1)
ob_cylinder.lineart.crease_threshold = 0.0
ob_cube_001.location = (0.6265, 0.07434, 2.172)
ob_cube_001.rotation_euler = (0.0, -0.0, -3.143)
ob_cube_001.scale = (0.12, 0.05, 2.0)
ob_cube_001.lineart.crease_threshold = 0.0
ob_cylinder_001.location = (0.6265, 0.07434, 4.172)
ob_cylinder_001.rotation_euler = (1.571, -0.0, -3.143)
ob_cylinder_001.scale = (0.8, 0.8, 1.1)
ob_cylinder_001.lineart.crease_threshold = 0.0
ob_cylinder_004.location = (0.6271, 0.5343, 3.622)
ob_cylinder_004.rotation_euler = (1.571, -0.3491, -3.143)
ob_cylinder_004.scale = (1.13, 0.36, 0.83)
ob_cylinder_004.lineart.crease_threshold = 0.0
ob_cylinder_005.location = (0.6271, 0.5343, 3.172)
ob_cylinder_005.rotation_euler = (1.571, -0.3491, -3.143)
ob_cylinder_005.scale = (1.13, 0.36, 0.81)
ob_cylinder_005.lineart.crease_threshold = 0.0
ob_cylinder_007.location = (0.6271, 0.5243, 1.822)
ob_cylinder_007.rotation_euler = (1.571, -0.3491, -3.143)
ob_cylinder_007.scale = (1.13, 0.36, 0.81)
ob_cylinder_007.lineart.crease_threshold = 0.0
ob_cylinder_008.location = (0.6271, 0.5343, 1.372)
ob_cylinder_008.rotation_euler = (1.571, -0.3491, -3.143)
ob_cylinder_008.scale = (1.13, 0.36, 0.81)
ob_cylinder_008.lineart.crease_threshold = 0.0
ob_cylinder_003.location = (0.6271, 0.5343, 2.722)
ob_cylinder_003.rotation_euler = (1.571, -0.3491, -3.143)
ob_cylinder_003.scale = (1.13, 0.36, 0.81)
ob_cylinder_003.lineart.crease_threshold = 0.0
ob_cylinder_010.location = (0.6271, 0.5243, 2.272)
ob_cylinder_010.rotation_euler = (1.571, -0.3491, -3.143)
ob_cylinder_010.scale = (1.13, 0.36, 0.81)
ob_cylinder_010.lineart.crease_threshold = 0.0
ob_cylinder_012.location = (0.6271, 0.5343, 0.9216)
ob_cylinder_012.rotation_euler = (1.571, -0.3491, -3.143)
ob_cylinder_012.scale = (1.13, 0.36, 0.81)
ob_cylinder_012.lineart.crease_threshold = 0.0
ob_cylinder_013.location = (0.6271, 0.5243, 0.4716)
ob_cylinder_013.rotation_euler = (1.571, -0.3491, -3.143)
ob_cylinder_013.scale = (1.13, 0.36, 0.81)
ob_cylinder_013.lineart.crease_threshold = 0.0
ob_cylinder_014.location = (0.6271, 0.5343, 4.072)
ob_cylinder_014.rotation_euler = (1.571, -0.3491, -3.143)
ob_cylinder_014.scale = (1.13, 0.36, 0.83)
ob_cylinder_014.lineart.crease_threshold = 0.0
ob_cylinder_002.location = (0.6278, 1.0, 0.1845)
ob_cylinder_002.rotation_euler = (1.571, -0.0, -3.143)
ob_cylinder_002.scale = (0.8, 0.81, 1.09)
ob_cylinder_002.lineart.crease_threshold = 0.0
ob_cylinder_006.location = (0.6265, 0.07434, 0.1945)
ob_cylinder_006.rotation_euler = (1.571, -0.0, -3.143)
ob_cylinder_006.scale = (0.8, 0.8, 1.08)
ob_cylinder_006.lineart.crease_threshold = 0.0

# ---- collection membership
col_collection.objects.link(ob_light)
col_collection.objects.link(ob_camera)
col_collection.objects.link(ob_cube)
col_collection.objects.link(ob_cylinder)
col_collection.objects.link(ob_cube_001)
col_collection.objects.link(ob_cylinder_001)
col_collection.objects.link(ob_cylinder_004)
col_collection.objects.link(ob_cylinder_005)
col_collection.objects.link(ob_cylinder_007)
col_collection.objects.link(ob_cylinder_008)
col_collection.objects.link(ob_cylinder_003)
col_collection.objects.link(ob_cylinder_010)
col_collection.objects.link(ob_cylinder_012)
col_collection.objects.link(ob_cylinder_013)
col_collection.objects.link(ob_cylinder_014)
col_collection.objects.link(ob_cylinder_002)
col_collection.objects.link(ob_cylinder_006)

# ---- scene / render settings (as saved in the file)
scene.camera = ob_camera
scene.frame_start = 1; scene.frame_end = 250; scene.frame_set(1)
scene.render.engine = 'CYCLES'
scene.cycles.samples = 128
scene.cycles.sampling_pattern = 'TABULATED_SOBOL'
scene.cycles.use_adaptive_sampling = False
scene.cycles.use_light_tree = False
scene.view_settings.view_transform = 'Filmic'
bpy.context.view_layer.update()
